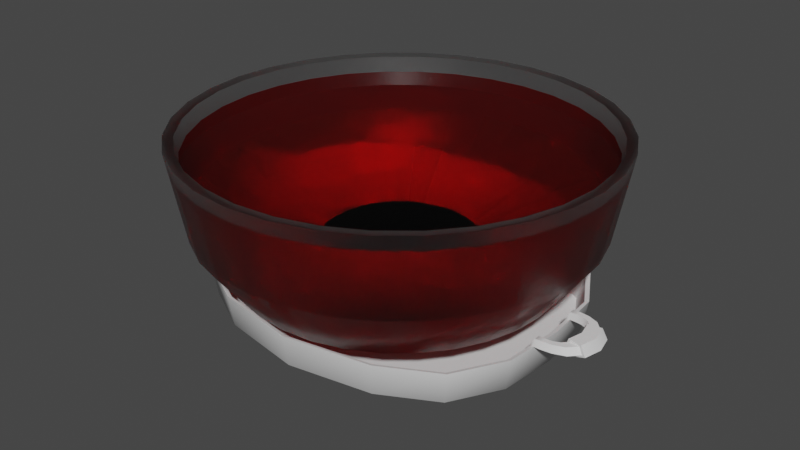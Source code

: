 # Source: miska.blend  (saved by Blender 2.82.7; exported with 4.5.12 LTS)
import bpy
from mathutils import Matrix  # noqa: F401  (used for matrix-valued properties, if any)

bpy.ops.wm.read_factory_settings(use_empty=True)
scene = bpy.context.scene
scene.name = 'Scene'

# ---- collections
col_collection = bpy.data.collections.new('Collection'); scene.collection.children.link(col_collection)

# ---- materials (node trees are filled in below, after node groups)
mat_material_001 = bpy.data.materials.new('Material.001')
mat_material_001.use_transparent_shadow = False
mat_material = bpy.data.materials.new('Material')
mat_material.use_transparent_shadow = False
mat_material.use_raytrace_refraction = True
mat_material.use_screen_refraction = True
mat_material.use_sss_translucency = True
mat_material.refraction_depth = 1.5
mat_material.thickness_mode = 'SLAB'
mat_material.use_thickness_from_shadow = True
mat_material_004 = bpy.data.materials.new('Material.004')
mat_material_004.use_transparent_shadow = False
mat_material_004.use_raytrace_refraction = True
mat_material_004.use_screen_refraction = True
mat_material_004.use_sss_translucency = True
mat_material_004.refraction_depth = 1.0
mat_material_004.thickness_mode = 'SLAB'
mat_material_004.use_thickness_from_shadow = True

# ---- node groups
ng_auto_smooth = bpy.data.node_groups.new('Auto Smooth', 'GeometryNodeTree')
_s = ng_auto_smooth.interface.new_socket(name='Geometry', in_out='OUTPUT', socket_type='NodeSocketGeometry')
_s = ng_auto_smooth.interface.new_socket(name='Geometry', in_out='INPUT', socket_type='NodeSocketGeometry')
_s = ng_auto_smooth.interface.new_socket(name='Angle', in_out='INPUT', socket_type='NodeSocketFloat')
_s.subtype = 'ANGLE'
_s.min_value = 0.0
_s.max_value = 3.142
ng_auto_smooth.is_modifier = True
_N = ng_auto_smooth.nodes; _L = ng_auto_smooth.links
n0 = _N.new('NodeGroupOutput'); n0.name = 'Group Output'; n0.location = (480, -100)
n1 = _N.new('NodeGroupInput'); n1.name = 'Group Input'; n1.location = (-420, -300)
n2 = _N.new('NodeGroupInput'); n2.name = 'Group Input.001'; n2.location = (-60, -100)
n3 = _N.new('GeometryNodeSetShadeSmooth'); n3.name = 'Set Shade Smooth'; n3.location = (120, -100)
n3.domain = 'EDGE'
n4 = _N.new('GeometryNodeSetShadeSmooth'); n4.name = 'Set Shade Smooth.001'; n4.location = (300, -100)
n5 = _N.new('GeometryNodeInputMeshEdgeAngle'); n5.name = 'Edge Angle'; n5.location = (-420, -220)
n6 = _N.new('GeometryNodeInputEdgeSmooth'); n6.name = 'Is Edge Smooth'; n6.location = (-60, -160)
n7 = _N.new('GeometryNodeInputShadeSmooth'); n7.name = 'Is Face Smooth'; n7.location = (-240, -340)
n8 = _N.new('FunctionNodeBooleanMath'); n8.name = 'Boolean Math'; n8.location = (-60, -220)
n9 = _N.new('FunctionNodeCompare'); n9.name = 'Compare'; n9.location = (-240, -180)
n9.operation = 'LESS_EQUAL'
_L.new(n5.outputs[0], n9.inputs[0])
_L.new(n4.outputs[0], n0.inputs[0])
_L.new(n1.outputs[1], n9.inputs[1])
_L.new(n9.outputs[0], n8.inputs[0])
_L.new(n7.outputs[0], n8.inputs[1])
_L.new(n2.outputs[0], n3.inputs[0])
_L.new(n6.outputs[0], n3.inputs[1])
_L.new(n3.outputs[0], n4.inputs[0])
_L.new(n8.outputs[0], n3.inputs[2])
n0.is_active_output = True

# ---- material node trees
mat_material_001.use_nodes = True; mat_material_001.node_tree.nodes.clear()
_N = mat_material_001.node_tree.nodes; _L = mat_material_001.node_tree.links
n0 = _N.new('ShaderNodeOutputMaterial'); n0.name = 'Material Output'; n0.location = (300, 300)
n1 = _N.new('ShaderNodeBsdfPrincipled'); n1.name = 'Principled BSDF'; n1.location = (10, 300)
n1.distribution = 'GGX'
n1.subsurface_method = 'BURLEY'
n1.inputs[3].default_value = 1.45
n1.inputs[27].default_value = (0.0, 0.0, 0.0, 1.0)
n1.inputs[28].default_value = 1.0
_L.new(n1.outputs[0], n0.inputs[0])
n0.is_active_output = True
mat_material.use_nodes = True; mat_material.node_tree.nodes.clear()
_N = mat_material.node_tree.nodes; _L = mat_material.node_tree.links
n0 = _N.new('ShaderNodeOutputMaterial'); n0.name = 'Material Output'; n0.location = (300, 300)
n1 = _N.new('ShaderNodeBsdfPrincipled'); n1.name = 'Principled BSDF'; n1.location = (10, 300)
n1.distribution = 'GGX'
n1.subsurface_method = 'BURLEY'
n1.inputs[2].default_value = 0.3532
n1.inputs[3].default_value = 1.45
n1.inputs[18].default_value = 1.0
n1.inputs[27].default_value = (0.0, 0.0, 0.0, 1.0)
n1.inputs[28].default_value = 1.0
_L.new(n1.outputs[0], n0.inputs[0])
n0.is_active_output = True
mat_material_004.use_nodes = True; mat_material_004.node_tree.nodes.clear()
_N = mat_material_004.node_tree.nodes; _L = mat_material_004.node_tree.links
n0 = _N.new('ShaderNodeOutputMaterial'); n0.name = 'Material Output'; n0.location = (300, 300)
n1 = _N.new('ShaderNodeBsdfPrincipled'); n1.name = 'Principled BSDF'; n1.location = (10, 300)
n1.distribution = 'GGX'
n1.subsurface_method = 'BURLEY'
n1.inputs[0].default_value = (0.8, 0.0003544, 0.0, 1.0)
n1.inputs[2].default_value = 0.0
n1.inputs[3].default_value = 1.15
n1.inputs[18].default_value = 1.0
n1.inputs[27].default_value = (0.0, 0.0, 0.0, 1.0)
n1.inputs[28].default_value = 1.0
_L.new(n1.outputs[0], n0.inputs[0])
n0.is_active_output = True

# ---- world
world_world = bpy.data.worlds.new('World'); scene.world = world_world
world_world.use_nodes = True; world_world.node_tree.nodes.clear()
_N = world_world.node_tree.nodes; _L = world_world.node_tree.links
n0 = _N.new('ShaderNodeOutputWorld'); n0.name = 'World Output'; n0.location = (300, 300)
n1 = _N.new('ShaderNodeBackground'); n1.name = 'Background'; n1.location = (10, 300)
n1.inputs[0].default_value = (0.05088, 0.05088, 0.05088, 1.0)
_L.new(n1.outputs[0], n0.inputs[0])
n0.is_active_output = True
world_world.color = (0.05088, 0.05088, 0.05088)
world_world.use_sun_shadow = False
world_world.sun_shadow_jitter_overblur = 0.0

# ---- meshes
me_plane_001 = bpy.data.meshes.new('Plane.001')
me_plane_001.from_pydata([(0.3027, -0.9043, 0.0), (0.4987, -0.7129, 0.0), (0.5989, -0.3938, 0.0), (0.3129, -0.9348, 0.02651), (0.5155, -0.7369, 0.02651), (0.6192, -0.4071, 0.02651), (0.4251, -1.27, 0.1056), (0.7003, -1.001, 0.1056), (0.8411, -0.5531, 0.1056), (0.4378, -1.308, 0.2666), (0.7212, -1.031, 0.2666), (0.8662, -0.5696, 0.2666), (0.4275, -1.277, 0.2604), (0.7043, -1.007, 0.2604), (0.8459, -0.5562, 0.2604), (0.4103, -1.226, 0.1125), (0.6759, -0.9663, 0.1125), (0.8119, -0.5339, 0.1125), (0.3251, -0.9714, 0.08918), (0.5357, -0.7658, 0.08918), (0.6434, -0.4231, 0.08918), (0.879, -0.3014, 0.2666), (0.879, -0.2825, 0.3024), (0.879, -0.2314, 0.3024), (0.8824, -0.2204, 0.2666), (0.8654, -0.2825, 0.2856), (0.8672, -0.2314, 0.2856), (0.8589, -0.2825, 0.2602), (0.861, -0.2314, 0.2602), (0.8653, -0.2945, 0.2626), (0.867, -0.2221, 0.2621), (0.9144, -0.3014, 0.2666), (0.9144, -0.2825, 0.3024), (0.9144, -0.2314, 0.3024), (0.9143, -0.2204, 0.2666), (0.8781, -0.261, 0.2513), (0.9143, -0.261, 0.2524), (0.9674, -0.2911, 0.2666), (0.9621, -0.273, 0.3024), (0.9475, -0.224, 0.3024), (0.9443, -0.2135, 0.2666), (0.9559, -0.2523, 0.2524), (1.029, -0.2497, 0.2666), (1.015, -0.2364, 0.3024), (0.9791, -0.2003, 0.3024), (0.9713, -0.1926, 0.2666), (1.0, -0.2212, 0.2524), (1.074, -0.1636, 0.2666), (1.056, -0.1584, 0.3024), (1.007, -0.1446, 0.3024), (0.9964, -0.1417, 0.2666), (1.035, -0.1526, 0.2524), (1.091, -0.1681, 0.2621), (1.065, -0.161, 0.3122), (0.9963, -0.1415, 0.3122), (0.9814, -0.1375, 0.2621), (1.036, -0.1528, 0.2421), (0.0, -1.0, 0.0), (-0.3027, -0.9043, 0.0), (-0.4987, -0.7129, 0.0), (-0.5989, -0.3938, 0.0), (0.0, -1.034, 0.02651), (-0.3129, -0.9348, 0.02651), (-0.5155, -0.7369, 0.02651), (-0.6192, -0.4071, 0.02651), (0.0, -1.404, 0.1056), (-0.4251, -1.27, 0.1056), (-0.7003, -1.001, 0.1056), (-0.8411, -0.5531, 0.1056), (0.0, -0.7232, 0.0), (0.0, -0.4856, 0.0), (0.0, -0.1935, 0.0), (0.0, -0.1935, 0.0), (0.0, -1.446, 0.2666), (-0.4378, -1.308, 0.2666), (-0.7212, -1.031, 0.2666), (-0.8662, -0.5696, 0.2666), (0.0, -1.412, 0.2604), (-0.4275, -1.277, 0.2604), (-0.7043, -1.007, 0.2604), (-0.8459, -0.5562, 0.2604), (0.0, -1.356, 0.1125), (-0.4103, -1.226, 0.1125), (-0.6759, -0.9663, 0.1125), (-0.8119, -0.5339, 0.1125), (0.0, -1.074, 0.08918), (-0.3251, -0.9714, 0.08918), (-0.5357, -0.7658, 0.08918), (-0.6434, -0.4231, 0.08918), (0.0, -0.7247, 0.08918), (0.0, -0.4852, 0.08918), (0.0, -0.195, 0.08918), (-0.879, -0.3014, 0.2666), (-0.879, -0.2825, 0.3024), (-0.879, -0.2314, 0.3024), (-0.8824, -0.2204, 0.2666), (-0.8654, -0.2825, 0.2856), (-0.8672, -0.2314, 0.2856), (-0.8589, -0.2825, 0.2602), (-0.861, -0.2314, 0.2602), (-0.8653, -0.2945, 0.2626), (-0.867, -0.2221, 0.2621), (-0.9144, -0.3014, 0.2666), (-0.9144, -0.2825, 0.3024), (-0.9144, -0.2314, 0.3024), (-0.9143, -0.2204, 0.2666), (-0.8781, -0.261, 0.2513), (-0.9143, -0.261, 0.2524), (-0.9674, -0.2911, 0.2666), (-0.9621, -0.273, 0.3024), (-0.9475, -0.224, 0.3024), (-0.9443, -0.2135, 0.2666), (-0.9559, -0.2523, 0.2524), (-1.029, -0.2497, 0.2666), (-1.015, -0.2364, 0.3024), (-0.9791, -0.2003, 0.3024), (-0.9713, -0.1926, 0.2666), (-1.0, -0.2212, 0.2524), (-1.074, -0.1636, 0.2666), (-1.056, -0.1584, 0.3024), (-1.007, -0.1446, 0.3024), (-0.9964, -0.1417, 0.2666), (-1.035, -0.1526, 0.2524), (-1.091, -0.1681, 0.2621), (-1.065, -0.161, 0.3122), (-0.9963, -0.1415, 0.3122), (-0.9814, -0.1375, 0.2621), (-1.036, -0.1528, 0.2421), (0.3027, 0.9043, 0.0), (0.4987, 0.7129, 0.0), (0.5989, 0.3938, 0.0), (0.6172, 0.0, 0.0), (0.3129, 0.9348, 0.02651), (0.5155, 0.7369, 0.02651), (0.6192, 0.4071, 0.02651), (0.638, 0.0, 0.02651), (0.4251, 1.27, 0.1056), (0.7003, 1.001, 0.1056), (0.8411, 0.5531, 0.1056), (0.8667, 0.0, 0.1056), (0.4378, 1.308, 0.2666), (0.7212, 1.031, 0.2666), (0.8662, 0.5696, 0.2666), (0.8926, 0.0, 0.2666), (0.4275, 1.277, 0.2604), (0.7043, 1.007, 0.2604), (0.8459, 0.5562, 0.2604), (0.8717, 0.0, 0.2604), (0.4103, 1.226, 0.1125), (0.6759, 0.9663, 0.1125), (0.8119, 0.5339, 0.1125), (0.8366, 0.0, 0.1125), (0.3251, 0.9714, 0.08918), (0.5357, 0.7658, 0.08918), (0.6434, 0.4231, 0.08918), (0.663, 0.0, 0.08918), (0.879, 0.3014, 0.2666), (0.879, 0.2825, 0.3024), (0.879, 0.2314, 0.3024), (0.8824, 0.2204, 0.2666), (0.8654, 0.2825, 0.2856), (0.8672, 0.2314, 0.2856), (0.8589, 0.2825, 0.2602), (0.861, 0.2314, 0.2602), (0.8653, 0.2945, 0.2626), (0.867, 0.2221, 0.2621), (0.9144, 0.3014, 0.2666), (0.9144, 0.2825, 0.3024), (0.9144, 0.2314, 0.3024), (0.9143, 0.2204, 0.2666), (0.8781, 0.261, 0.2513), (0.9143, 0.261, 0.2524), (0.9674, 0.2911, 0.2666), (0.9621, 0.273, 0.3024), (0.9475, 0.224, 0.3024), (0.9443, 0.2135, 0.2666), (0.9559, 0.2523, 0.2524), (1.029, 0.2497, 0.2666), (1.015, 0.2364, 0.3024), (0.9791, 0.2003, 0.3024), (0.9713, 0.1926, 0.2666), (1.0, 0.2212, 0.2524), (1.074, 0.1636, 0.2666), (1.056, 0.1584, 0.3024), (1.007, 0.1446, 0.3024), (0.9964, 0.1417, 0.2666), (1.035, 0.1526, 0.2524), (1.091, 0.1681, 0.2621), (1.065, 0.161, 0.3122), (0.9963, 0.1415, 0.3122), (0.9814, 0.1375, 0.2621), (1.036, 0.1528, 0.2421), (1.113, 0.0, 0.2621), (1.086, 0.0, 0.3122), (1.015, 0.0, 0.3122), (0.9995, 0.0, 0.2621), (1.056, 0.0, 0.2421), (0.0, 1.0, 0.0), (-0.3027, 0.9043, 0.0), (-0.4987, 0.7129, 0.0), (-0.5989, 0.3938, 0.0), (-0.6172, 0.0, 0.0), (0.0, 1.034, 0.02651), (-0.3129, 0.9348, 0.02651), (-0.5155, 0.7369, 0.02651), (-0.6192, 0.4071, 0.02651), (-0.638, 0.0, 0.02651), (0.0, 1.404, 0.1056), (-0.4251, 1.27, 0.1056), (-0.7003, 1.001, 0.1056), (-0.8411, 0.5531, 0.1056), (-0.8667, 0.0, 0.1056), (0.0, 0.7232, 0.0), (0.0, 0.4856, 0.0), (0.0, 0.1935, 0.0), (0.0, 0.1935, 0.0), (0.0, 0.0, 0.0), (0.0, 1.446, 0.2666), (-0.4378, 1.308, 0.2666), (-0.7212, 1.031, 0.2666), (-0.8662, 0.5696, 0.2666), (-0.8926, 0.0, 0.2666), (0.0, 1.412, 0.2604), (-0.4275, 1.277, 0.2604), (-0.7043, 1.007, 0.2604), (-0.8459, 0.5562, 0.2604), (-0.8717, 0.0, 0.2604), (0.0, 1.356, 0.1125), (-0.4103, 1.226, 0.1125), (-0.6759, 0.9663, 0.1125), (-0.8119, 0.5339, 0.1125), (-0.8366, 0.0, 0.1125), (0.0, 1.074, 0.08918), (-0.3251, 0.9714, 0.08918), (-0.5357, 0.7658, 0.08918), (-0.6434, 0.4231, 0.08918), (-0.663, 0.0, 0.08918), (0.0, 0.7247, 0.08918), (0.0, 0.4852, 0.08918), (0.0, 0.195, 0.08918), (0.0, 0.0, 0.08918), (-0.879, 0.3014, 0.2666), (-0.879, 0.2825, 0.3024), (-0.879, 0.2314, 0.3024), (-0.8824, 0.2204, 0.2666), (-0.8654, 0.2825, 0.2856), (-0.8672, 0.2314, 0.2856), (-0.8589, 0.2825, 0.2602), (-0.861, 0.2314, 0.2602), (-0.8653, 0.2945, 0.2626), (-0.867, 0.2221, 0.2621), (-0.9144, 0.3014, 0.2666), (-0.9144, 0.2825, 0.3024), (-0.9144, 0.2314, 0.3024), (-0.9143, 0.2204, 0.2666), (-0.8781, 0.261, 0.2513), (-0.9143, 0.261, 0.2524), (-0.9674, 0.2911, 0.2666), (-0.9621, 0.273, 0.3024), (-0.9475, 0.224, 0.3024), (-0.9443, 0.2135, 0.2666), (-0.9559, 0.2523, 0.2524), (-1.029, 0.2497, 0.2666), (-1.015, 0.2364, 0.3024), (-0.9791, 0.2003, 0.3024), (-0.9713, 0.1926, 0.2666), (-1.0, 0.2212, 0.2524), (-1.074, 0.1636, 0.2666), (-1.056, 0.1584, 0.3024), (-1.007, 0.1446, 0.3024), (-0.9964, 0.1417, 0.2666), (-1.035, 0.1526, 0.2524), (-1.091, 0.1681, 0.2621), (-1.065, 0.161, 0.3122), (-0.9963, 0.1415, 0.3122), (-0.9814, 0.1375, 0.2621), (-1.036, 0.1528, 0.2421), (-1.113, 0.0, 0.2621), (-1.086, 0.0, 0.3122), (-1.015, 0.0, 0.3122), (-0.9995, 0.0, 0.2621), (-1.056, 0.0, 0.2421)], [(70, 71), (213, 214)], [(2, 131, 135, 5), (0, 1, 4, 3), (1, 2, 5, 4), (57, 0, 3, 61), (4, 5, 8, 7), (61, 3, 6, 65), (5, 135, 139, 8), (3, 4, 7, 6), (131, 2, 72, 216), (1, 0, 69, 70), (1, 70, 72, 2), (6, 7, 10, 9), (7, 8, 11, 10), (65, 6, 9, 73), (8, 139, 143, 11), (11, 143, 147, 14), (9, 10, 13, 12), (10, 11, 14, 13), (73, 9, 12, 77), (14, 147, 151, 17), (12, 13, 16, 15), (13, 14, 17, 16), (77, 12, 15, 81), (17, 151, 155, 20), (15, 16, 19, 18), (16, 17, 20, 19), (81, 15, 18, 85), (155, 240, 91, 20), (20, 91, 90, 19), (19, 90, 89, 18), (22, 23, 26, 25), (25, 26, 28, 27), (24, 30, 26, 23), (28, 26, 30), (25, 27, 29), (21, 22, 25, 29), (24, 23, 33, 34), (23, 22, 32, 33), (22, 21, 31, 32), (31, 21, 35, 36), (34, 36, 35, 24), (36, 34, 40, 41), (32, 31, 37, 38), (33, 32, 38, 39), (31, 36, 41, 37), (34, 33, 39, 40), (41, 40, 45, 46), (40, 39, 44, 45), (38, 37, 42, 43), (37, 41, 46, 42), (39, 38, 43, 44), (43, 42, 47, 48), (42, 46, 51, 47), (44, 43, 48, 49), (46, 45, 50, 51), (45, 44, 49, 50), (49, 48, 53, 54), (51, 50, 55, 56), (50, 49, 54, 55), (48, 47, 52, 53), (47, 51, 56, 52), (55, 54, 194, 195), (53, 52, 192, 193), (52, 56, 196, 192), (54, 53, 193, 194), (56, 55, 195, 196), (60, 64, 206, 201), (58, 62, 63, 59), (59, 63, 64, 60), (57, 61, 62, 58), (63, 67, 68, 64), (61, 65, 66, 62), (64, 68, 211, 206), (62, 66, 67, 63), (201, 216, 72, 60), (59, 70, 69, 58), (59, 60, 72, 70), (66, 74, 75, 67), (67, 75, 76, 68), (65, 73, 74, 66), (68, 76, 221, 211), (76, 80, 226, 221), (74, 78, 79, 75), (75, 79, 80, 76), (73, 77, 78, 74), (80, 84, 231, 226), (78, 82, 83, 79), (79, 83, 84, 80), (77, 81, 82, 78), (84, 88, 236, 231), (82, 86, 87, 83), (83, 87, 88, 84), (81, 85, 86, 82), (236, 88, 91, 240), (88, 87, 90, 91), (87, 86, 89, 90), (93, 96, 97, 94), (96, 98, 99, 97), (95, 94, 97, 101), (99, 101, 97), (96, 100, 98), (92, 100, 96, 93), (95, 105, 104, 94), (94, 104, 103, 93), (93, 103, 102, 92), (102, 107, 106, 92), (105, 95, 106, 107), (107, 112, 111, 105), (103, 109, 108, 102), (104, 110, 109, 103), (102, 108, 112, 107), (105, 111, 110, 104), (112, 117, 116, 111), (111, 116, 115, 110), (109, 114, 113, 108), (108, 113, 117, 112), (110, 115, 114, 109), (114, 119, 118, 113), (113, 118, 122, 117), (115, 120, 119, 114), (117, 122, 121, 116), (116, 121, 120, 115), (120, 125, 124, 119), (122, 127, 126, 121), (121, 126, 125, 120), (119, 124, 123, 118), (118, 123, 127, 122), (126, 280, 279, 125), (124, 278, 277, 123), (123, 277, 281, 127), (125, 279, 278, 124), (127, 281, 280, 126), (18, 89, 86, 85), (0, 57, 58, 69), (130, 134, 135, 131), (128, 132, 133, 129), (129, 133, 134, 130), (197, 202, 132, 128), (133, 137, 138, 134), (202, 207, 136, 132), (134, 138, 139, 135), (132, 136, 137, 133), (131, 216, 215, 130), (129, 213, 212, 128), (129, 130, 215, 213), (136, 140, 141, 137), (137, 141, 142, 138), (207, 217, 140, 136), (138, 142, 143, 139), (142, 146, 147, 143), (140, 144, 145, 141), (141, 145, 146, 142), (217, 222, 144, 140), (146, 150, 151, 147), (144, 148, 149, 145), (145, 149, 150, 146), (222, 227, 148, 144), (150, 154, 155, 151), (148, 152, 153, 149), (149, 153, 154, 150), (227, 232, 152, 148), (155, 154, 239, 240), (154, 153, 238, 239), (153, 152, 237, 238), (157, 160, 161, 158), (160, 162, 163, 161), (159, 158, 161, 165), (163, 165, 161), (160, 164, 162), (156, 164, 160, 157), (159, 169, 168, 158), (158, 168, 167, 157), (157, 167, 166, 156), (166, 171, 170, 156), (169, 159, 170, 171), (171, 176, 175, 169), (167, 173, 172, 166), (168, 174, 173, 167), (166, 172, 176, 171), (169, 175, 174, 168), (176, 181, 180, 175), (175, 180, 179, 174), (173, 178, 177, 172), (172, 177, 181, 176), (174, 179, 178, 173), (178, 183, 182, 177), (177, 182, 186, 181), (179, 184, 183, 178), (181, 186, 185, 180), (180, 185, 184, 179), (184, 189, 188, 183), (186, 191, 190, 185), (185, 190, 189, 184), (183, 188, 187, 182), (182, 187, 191, 186), (190, 195, 194, 189), (188, 193, 192, 187), (187, 192, 196, 191), (189, 194, 193, 188), (191, 196, 195, 190), (200, 201, 206, 205), (198, 199, 204, 203), (199, 200, 205, 204), (197, 198, 203, 202), (204, 205, 210, 209), (202, 203, 208, 207), (205, 206, 211, 210), (203, 204, 209, 208), (201, 200, 215, 216), (199, 198, 212, 213), (199, 213, 215, 200), (208, 209, 219, 218), (209, 210, 220, 219), (207, 208, 218, 217), (210, 211, 221, 220), (220, 221, 226, 225), (218, 219, 224, 223), (219, 220, 225, 224), (217, 218, 223, 222), (225, 226, 231, 230), (223, 224, 229, 228), (224, 225, 230, 229), (222, 223, 228, 227), (230, 231, 236, 235), (228, 229, 234, 233), (229, 230, 235, 234), (227, 228, 233, 232), (236, 240, 239, 235), (235, 239, 238, 234), (234, 238, 237, 233), (242, 243, 246, 245), (245, 246, 248, 247), (244, 250, 246, 243), (248, 246, 250), (245, 247, 249), (241, 242, 245, 249), (244, 243, 253, 254), (243, 242, 252, 253), (242, 241, 251, 252), (251, 241, 255, 256), (254, 256, 255, 244), (256, 254, 260, 261), (252, 251, 257, 258), (253, 252, 258, 259), (251, 256, 261, 257), (254, 253, 259, 260), (261, 260, 265, 266), (260, 259, 264, 265), (258, 257, 262, 263), (257, 261, 266, 262), (259, 258, 263, 264), (263, 262, 267, 268), (262, 266, 271, 267), (264, 263, 268, 269), (266, 265, 270, 271), (265, 264, 269, 270), (269, 268, 273, 274), (271, 270, 275, 276), (270, 269, 274, 275), (268, 267, 272, 273), (267, 271, 276, 272), (275, 274, 279, 280), (273, 272, 277, 278), (272, 276, 281, 277), (274, 273, 278, 279), (276, 275, 280, 281), (152, 232, 233, 237), (128, 212, 198, 197)])
me_plane_001.polygons.foreach_set('use_smooth', [True] * 268)
_k = set([(0, 1), (0, 57), (1, 2), (2, 131), (3, 4), (3, 61), (4, 5), (5, 135), (9, 10), (9, 73), (10, 11), (11, 143), (12, 13), (12, 77), (13, 14), (14, 147), (15, 16), (15, 81), (16, 17), (17, 151), (21, 29), (21, 31), (21, 35), (22, 25), (22, 32), (23, 26), (23, 33), (24, 30), (24, 34), (24, 35), (25, 27), (26, 28), (27, 28), (27, 29), (28, 30), (31, 37), (32, 38), (33, 39), (34, 40), (35, 36), (36, 41), (37, 42), (38, 43), (39, 44), (40, 45), (41, 46), (42, 47), (43, 48), (44, 49), (45, 50), (46, 51), (47, 48), (47, 51), (47, 52), (48, 49), (48, 53), (49, 50), (49, 54), (50, 51), (50, 55), (51, 56), (52, 53), (52, 56), (52, 192), (53, 54), (53, 193), (54, 55), (54, 194), (55, 56), (55, 195), (56, 196), (57, 58), (58, 59), (59, 60), (60, 201), (61, 62), (62, 63), (63, 64), (64, 206), (73, 74), (74, 75), (75, 76), (76, 221), (77, 78), (78, 79), (79, 80), (80, 226), (81, 82), (82, 83), (83, 84), (84, 231), (92, 100), (92, 102), (92, 106), (93, 96), (93, 103), (94, 97), (94, 104), (95, 101), (95, 105), (95, 106), (96, 98), (97, 99), (98, 99), (98, 100), (99, 101), (102, 108), (103, 109), (104, 110), (105, 111), (106, 107), (107, 112), (108, 113), (109, 114), (110, 115), (111, 116), (112, 117), (113, 118), (114, 119), (115, 120), (116, 121), (117, 122), (118, 119), (118, 122), (118, 123), (119, 120), (119, 124), (120, 121), (120, 125), (121, 122), (121, 126), (122, 127), (123, 124), (123, 127), (123, 277), (124, 125), (124, 278), (125, 126), (125, 279), (126, 127), (126, 280), (127, 281), (128, 129), (128, 197), (129, 130), (130, 131), (132, 133), (132, 202), (133, 134), (134, 135), (140, 141), (140, 217), (141, 142), (142, 143), (144, 145), (144, 222), (145, 146), (146, 147), (148, 149), (148, 227), (149, 150), (150, 151), (156, 164), (156, 166), (156, 170), (157, 160), (157, 167), (158, 161), (158, 168), (159, 165), (159, 169), (159, 170), (160, 162), (161, 163), (162, 163), (162, 164), (163, 165), (166, 172), (167, 173), (168, 174), (169, 175), (170, 171), (171, 176), (172, 177), (173, 178), (174, 179), (175, 180), (176, 181), (177, 182), (178, 183), (179, 184), (180, 185), (181, 186), (182, 183), (182, 186), (182, 187), (183, 184), (183, 188), (184, 185), (184, 189), (185, 186), (185, 190), (186, 191), (187, 188), (187, 191), (187, 192), (188, 189), (188, 193), (189, 190), (189, 194), (190, 191), (190, 195), (191, 196), (197, 198), (198, 199), (199, 200), (200, 201), (202, 203), (203, 204), (204, 205), (205, 206), (217, 218), (218, 219), (219, 220), (220, 221), (222, 223), (223, 224), (224, 225), (225, 226), (227, 228), (228, 229), (229, 230), (230, 231), (241, 249), (241, 251), (241, 255), (242, 245), (242, 252), (243, 246), (243, 253), (244, 250), (244, 254), (244, 255), (245, 247), (246, 248), (247, 248), (247, 249), (248, 250), (251, 257), (252, 258), (253, 259), (254, 260), (255, 256), (256, 261), (257, 262), (258, 263), (259, 264), (260, 265), (261, 266), (262, 267), (263, 268), (264, 269), (265, 270), (266, 271), (267, 268), (267, 271), (267, 272), (268, 269), (268, 273), (269, 270), (269, 274), (270, 271), (270, 275), (271, 276), (272, 273), (272, 276), (272, 277), (273, 274), (273, 278), (274, 275), (274, 279), (275, 276), (275, 280), (276, 281)])
me_plane_001.attributes.new('sharp_edge', 'BOOLEAN', 'EDGE').data.foreach_set('value', [ (min(e.vertices), max(e.vertices)) in _k for e in me_plane_001.edges])
_uv = me_plane_001.uv_layers.new(name='UVMap')
_uv.uv.foreach_set('vector', [0.6193, 0.6922, 0.6096, 0.7735, 0.6025, 0.7731, 0.6127, 0.6885, 0.6859, 0.5904, 0.6442, 0.6282, 0.639, 0.6217, 0.6829, 0.5821, 0.6442, 0.6282, 0.6193, 0.6922, 0.6127, 0.6885, 0.639, 0.6217, 0.7503, 0.5718, 0.6859, 0.5904, 0.6829, 0.5821, 0.7499, 0.5626, 0.1305, 0.2689, 0.1559, 0.3321, 0.09961, 0.3383, 0.07265, 0.253, 0.1621, 0.1614, 0.1333, 0.2153, 0.07575, 0.1847, 0.1074, 0.1041, 0.1559, 0.3321, 0.2072, 0.3979, 0.1682, 0.4347, 0.09961, 0.3383, 0.1333, 0.2153, 0.1305, 0.2689, 0.07265, 0.253, 0.07575, 0.1847, 0.6096, 0.7735, 0.6193, 0.6922, 0.7401, 0.7411, 0.7377, 0.7812, 0.6442, 0.6282, 0.6859, 0.5904, 0.7467, 0.6309, 0.7437, 0.6805, 0.6442, 0.6282, 0.7437, 0.6805, 0.7401, 0.7411, 0.6193, 0.6922, 0.07575, 0.1847, 0.07265, 0.253, 0.04045, 0.253, 0.04392, 0.1751, 0.07265, 0.253, 0.09961, 0.3383, 0.06574, 0.3513, 0.04045, 0.253, 0.1074, 0.1041, 0.07575, 0.1847, 0.04392, 0.1751, 0.07656, 0.0718, 0.09961, 0.3383, 0.1682, 0.4347, 0.1394, 0.4619, 0.06574, 0.3513, 0.06574, 0.3513, 0.1394, 0.4619, 0.1357, 0.4654, 0.06201, 0.3554, 0.04392, 0.1751, 0.04045, 0.253, 0.0353, 0.2564, 0.03673, 0.1756, 0.04045, 0.253, 0.06574, 0.3513, 0.06201, 0.3554, 0.0353, 0.2564, 0.07656, 0.0718, 0.04392, 0.1751, 0.03673, 0.1756, 0.06729, 0.0719, 0.06201, 0.3554, 0.1357, 0.4654, 0.1082, 0.4913, 0.02986, 0.3745, 0.03673, 0.1756, 0.0353, 0.2564, 0.0003881, 0.2649, 0.0001605, 0.1727, 0.0353, 0.2564, 0.06201, 0.3554, 0.02986, 0.3745, 0.0003881, 0.2649, 0.06729, 0.0719, 0.03673, 0.1756, 0.0001605, 0.1727, 0.02817, 0.06548, 0.9395, 0.1626, 0.9499, 0.2731, 0.9136, 0.2748, 0.9054, 0.1873, 0.8494, 0.02306, 0.907, 0.0743, 0.8797, 0.1174, 0.8341, 0.07682, 0.907, 0.0743, 0.9395, 0.1626, 0.9054, 0.1873, 0.8797, 0.1174, 0.763, 0.0001605, 0.8494, 0.02306, 0.8341, 0.07682, 0.7658, 0.05867, 0.9136, 0.2748, 0.7762, 0.2812, 0.7743, 0.2408, 0.9054, 0.1873, 0.9054, 0.1873, 0.7743, 0.2408, 0.7715, 0.1807, 0.8797, 0.1174, 0.8797, 0.1174, 0.7715, 0.1807, 0.7692, 0.1311, 0.8341, 0.07682, 0.1065, 0.6267, 0.09915, 0.6269, 0.09841, 0.6234, 0.1072, 0.6232, 0.1072, 0.6232, 0.09841, 0.6234, 0.09649, 0.6175, 0.1089, 0.6178, 0.09198, 0.6236, 0.09397, 0.6194, 0.09841, 0.6234, 0.09915, 0.6269, 0.09649, 0.6175, 0.09841, 0.6234, 0.09397, 0.6194, 0.1072, 0.6232, 0.1089, 0.6178, 0.1118, 0.6198, 0.114, 0.6234, 0.1065, 0.6267, 0.1072, 0.6232, 0.1118, 0.6198, 0.09198, 0.6236, 0.09915, 0.6269, 0.09817, 0.6332, 0.09007, 0.6316, 0.09915, 0.6269, 0.1065, 0.6267, 0.1075, 0.6321, 0.09817, 0.6332, 0.1065, 0.6267, 0.114, 0.6234, 0.1142, 0.6312, 0.1075, 0.6321, 0.1142, 0.6312, 0.114, 0.6234, 0.1246, 0.6246, 0.1228, 0.6328, 0.1321, 0.6364, 0.1228, 0.6328, 0.1246, 0.6246, 0.1347, 0.6288, 0.1228, 0.6328, 0.1321, 0.6364, 0.1302, 0.6437, 0.1211, 0.6414, 0.1075, 0.6321, 0.1142, 0.6312, 0.1138, 0.6399, 0.1074, 0.6401, 0.09817, 0.6332, 0.1075, 0.6321, 0.1074, 0.6401, 0.09752, 0.6401, 0.1142, 0.6312, 0.1228, 0.6328, 0.1211, 0.6414, 0.1138, 0.6399, 0.09007, 0.6316, 0.09817, 0.6332, 0.09752, 0.6401, 0.08926, 0.6389, 0.1211, 0.6414, 0.1302, 0.6437, 0.1295, 0.6517, 0.1202, 0.6516, 0.08926, 0.6389, 0.09752, 0.6401, 0.09598, 0.6488, 0.08782, 0.6465, 0.1074, 0.6401, 0.1138, 0.6399, 0.1129, 0.651, 0.1062, 0.6507, 0.1138, 0.6399, 0.1211, 0.6414, 0.1202, 0.6516, 0.1129, 0.651, 0.09752, 0.6401, 0.1074, 0.6401, 0.1062, 0.6507, 0.09598, 0.6488, 0.1062, 0.6507, 0.1129, 0.651, 0.1118, 0.6713, 0.1028, 0.6696, 0.1129, 0.651, 0.1202, 0.6516, 0.1219, 0.6684, 0.1118, 0.6713, 0.09598, 0.6488, 0.1062, 0.6507, 0.1028, 0.6696, 0.0908, 0.6647, 0.1202, 0.6516, 0.1295, 0.6517, 0.1317, 0.6651, 0.1219, 0.6684, 0.08782, 0.6465, 0.09598, 0.6488, 0.0908, 0.6647, 0.08258, 0.6579, 0.0908, 0.6647, 0.1028, 0.6696, 0.1029, 0.6716, 0.08851, 0.6671, 0.1219, 0.6684, 0.1317, 0.6651, 0.1359, 0.6666, 0.1224, 0.6703, 0.08258, 0.6579, 0.0908, 0.6647, 0.08851, 0.6671, 0.07769, 0.6597, 0.1028, 0.6696, 0.1118, 0.6713, 0.1113, 0.6743, 0.1029, 0.6716, 0.1118, 0.6713, 0.1219, 0.6684, 0.1224, 0.6703, 0.1113, 0.6743, 0.07769, 0.6597, 0.08851, 0.6671, 0.08108, 0.6972, 0.0682, 0.6958, 0.1029, 0.6716, 0.1113, 0.6743, 0.1095, 0.7002, 0.09792, 0.699, 0.1113, 0.6743, 0.1224, 0.6703, 0.1221, 0.7016, 0.1095, 0.7002, 0.08851, 0.6671, 0.1029, 0.6716, 0.09792, 0.699, 0.08108, 0.6972, 0.1224, 0.6703, 0.1359, 0.6666, 0.1359, 0.7031, 0.1221, 0.7016, 0.8659, 0.7071, 0.8729, 0.7042, 0.8729, 0.7894, 0.8657, 0.789, 0.812, 0.598, 0.816, 0.5901, 0.8548, 0.6347, 0.8488, 0.6405, 0.8488, 0.6405, 0.8548, 0.6347, 0.8729, 0.7042, 0.8659, 0.7071, 0.7503, 0.5718, 0.7518, 0.5628, 0.816, 0.5901, 0.812, 0.598, 0.27, 0.1348, 0.2575, 0.07662, 0.3412, 0.1085, 0.3318, 0.1649, 0.1621, 0.1614, 0.1074, 0.1041, 0.1892, 0.07625, 0.2169, 0.1347, 0.3318, 0.1649, 0.3412, 0.1085, 0.4337, 0.1827, 0.3946, 0.2196, 0.2169, 0.1347, 0.1892, 0.07625, 0.2575, 0.07662, 0.27, 0.1348, 0.8657, 0.789, 0.7377, 0.7812, 0.7401, 0.7411, 0.8659, 0.7071, 0.8488, 0.6405, 0.7437, 0.6805, 0.7467, 0.6309, 0.812, 0.598, 0.8488, 0.6405, 0.8659, 0.7071, 0.7401, 0.7411, 0.7437, 0.6805, 0.1892, 0.07625, 0.1812, 0.04402, 0.2592, 0.04449, 0.2575, 0.07662, 0.2575, 0.07662, 0.2592, 0.04449, 0.3561, 0.07528, 0.3412, 0.1085, 0.1074, 0.1041, 0.07656, 0.0718, 0.1812, 0.04402, 0.1892, 0.07625, 0.3412, 0.1085, 0.3561, 0.07528, 0.4627, 0.1553, 0.4337, 0.1827, 0.3561, 0.07528, 0.3605, 0.07178, 0.4664, 0.1518, 0.4627, 0.1553, 0.1812, 0.04402, 0.182, 0.03686, 0.2628, 0.03952, 0.2592, 0.04449, 0.2592, 0.04449, 0.2628, 0.03952, 0.3605, 0.07178, 0.3561, 0.07528, 0.07656, 0.0718, 0.0771, 0.06254, 0.182, 0.03686, 0.1812, 0.04402, 0.3605, 0.07178, 0.3814, 0.04063, 0.494, 0.1258, 0.4664, 0.1518, 0.182, 0.03686, 0.1809, 0.0001605, 0.2732, 0.005027, 0.2628, 0.03952, 0.2628, 0.03952, 0.2732, 0.005027, 0.3814, 0.04063, 0.3605, 0.07178, 0.0771, 0.06254, 0.0725, 0.02316, 0.1809, 0.0001605, 0.182, 0.03686, 0.6025, 0.1784, 0.6388, 0.1998, 0.6388, 0.2877, 0.6025, 0.2894, 0.6792, 0.03104, 0.6994, 0.08313, 0.6578, 0.1278, 0.6266, 0.08743, 0.6266, 0.08743, 0.6578, 0.1278, 0.6388, 0.1998, 0.6025, 0.1784, 0.763, 0.0001605, 0.7658, 0.05867, 0.6994, 0.08313, 0.6792, 0.03104, 0.6388, 0.2877, 0.6388, 0.1998, 0.7743, 0.2408, 0.7762, 0.2812, 0.6388, 0.1998, 0.6578, 0.1278, 0.7715, 0.1807, 0.7743, 0.2408, 0.6578, 0.1278, 0.6994, 0.08313, 0.7692, 0.1311, 0.7715, 0.1807, 0.03845, 0.7715, 0.03915, 0.775, 0.03037, 0.7747, 0.03112, 0.7713, 0.03915, 0.775, 0.04085, 0.7804, 0.02846, 0.7807, 0.03037, 0.7747, 0.02395, 0.7746, 0.03112, 0.7713, 0.03037, 0.7747, 0.02593, 0.7788, 0.02846, 0.7807, 0.02593, 0.7788, 0.03037, 0.7747, 0.03915, 0.775, 0.04376, 0.7784, 0.04085, 0.7804, 0.04595, 0.7748, 0.04376, 0.7784, 0.03915, 0.775, 0.03845, 0.7715, 0.02395, 0.7746, 0.02204, 0.7666, 0.03014, 0.765, 0.03112, 0.7713, 0.03112, 0.7713, 0.03014, 0.765, 0.03943, 0.7661, 0.03845, 0.7715, 0.03845, 0.7715, 0.03943, 0.7661, 0.0462, 0.767, 0.04595, 0.7748, 0.0462, 0.767, 0.05473, 0.7654, 0.05656, 0.7736, 0.04595, 0.7748, 0.06409, 0.7618, 0.06665, 0.7693, 0.05656, 0.7736, 0.05473, 0.7654, 0.05473, 0.7654, 0.05307, 0.7568, 0.06216, 0.7545, 0.06409, 0.7618, 0.03943, 0.7661, 0.03933, 0.7581, 0.04575, 0.7583, 0.0462, 0.767, 0.03014, 0.765, 0.02949, 0.7581, 0.03933, 0.7581, 0.03943, 0.7661, 0.0462, 0.767, 0.04575, 0.7583, 0.05307, 0.7568, 0.05473, 0.7654, 0.02204, 0.7666, 0.02122, 0.7593, 0.02949, 0.7581, 0.03014, 0.765, 0.05307, 0.7568, 0.05219, 0.7466, 0.06147, 0.7465, 0.06216, 0.7545, 0.02122, 0.7593, 0.01979, 0.7517, 0.02795, 0.7494, 0.02949, 0.7581, 0.03933, 0.7581, 0.03819, 0.7475, 0.04484, 0.7472, 0.04575, 0.7583, 0.04575, 0.7583, 0.04484, 0.7472, 0.05219, 0.7466, 0.05307, 0.7568, 0.02949, 0.7581, 0.02795, 0.7494, 0.03819, 0.7475, 0.03933, 0.7581, 0.03819, 0.7475, 0.03472, 0.7286, 0.0438, 0.7269, 0.04484, 0.7472, 0.04484, 0.7472, 0.0438, 0.7269, 0.05388, 0.7298, 0.05219, 0.7466, 0.02795, 0.7494, 0.02276, 0.7334, 0.03472, 0.7286, 0.03819, 0.7475, 0.05219, 0.7466, 0.05388, 0.7298, 0.06366, 0.7331, 0.06147, 0.7465, 0.01979, 0.7517, 0.01454, 0.7403, 0.02276, 0.7334, 0.02795, 0.7494, 0.02276, 0.7334, 0.02047, 0.731, 0.03482, 0.7266, 0.03472, 0.7286, 0.05388, 0.7298, 0.05432, 0.7279, 0.06787, 0.7316, 0.06366, 0.7331, 0.01454, 0.7403, 0.009653, 0.7385, 0.02047, 0.731, 0.02276, 0.7334, 0.03472, 0.7286, 0.03482, 0.7266, 0.04322, 0.7239, 0.0438, 0.7269, 0.0438, 0.7269, 0.04322, 0.7239, 0.05432, 0.7279, 0.05388, 0.7298, 0.009653, 0.7385, 0.0001605, 0.7024, 0.01305, 0.701, 0.02047, 0.731, 0.03482, 0.7266, 0.02989, 0.6992, 0.04147, 0.698, 0.04322, 0.7239, 0.04322, 0.7239, 0.04147, 0.698, 0.05406, 0.6966, 0.05432, 0.7279, 0.02047, 0.731, 0.01305, 0.701, 0.02989, 0.6992, 0.03482, 0.7266, 0.05432, 0.7279, 0.05406, 0.6966, 0.06787, 0.6951, 0.06787, 0.7316, 0.8341, 0.07682, 0.7692, 0.1311, 0.6994, 0.08313, 0.7658, 0.05867, 0.6859, 0.5904, 0.7503, 0.5718, 0.812, 0.598, 0.7467, 0.6309, 0.6095, 0.8554, 0.6025, 0.8583, 0.6025, 0.7731, 0.6096, 0.7735, 0.6633, 0.9645, 0.6594, 0.9724, 0.6205, 0.9278, 0.6265, 0.922, 0.6265, 0.922, 0.6205, 0.9278, 0.6025, 0.8583, 0.6095, 0.8554, 0.725, 0.9907, 0.7236, 0.9997, 0.6594, 0.9724, 0.6633, 0.9645, 0.3316, 0.4814, 0.344, 0.5403, 0.2604, 0.5085, 0.2697, 0.4525, 0.4403, 0.4561, 0.4945, 0.5137, 0.4124, 0.541, 0.385, 0.4824, 0.2697, 0.4525, 0.2604, 0.5085, 0.1682, 0.4347, 0.2072, 0.3979, 0.385, 0.4824, 0.4124, 0.541, 0.344, 0.5403, 0.3316, 0.4814, 0.6096, 0.7735, 0.7377, 0.7812, 0.7353, 0.8214, 0.6095, 0.8554, 0.6265, 0.922, 0.7316, 0.882, 0.7286, 0.9316, 0.6633, 0.9645, 0.6265, 0.922, 0.6095, 0.8554, 0.7353, 0.8214, 0.7316, 0.882, 0.4124, 0.541, 0.4202, 0.5733, 0.3422, 0.5724, 0.344, 0.5403, 0.344, 0.5403, 0.3422, 0.5724, 0.2455, 0.5416, 0.2604, 0.5085, 0.4945, 0.5137, 0.5252, 0.5462, 0.4202, 0.5733, 0.4124, 0.541, 0.2604, 0.5085, 0.2455, 0.5416, 0.1394, 0.4619, 0.1682, 0.4347, 0.2455, 0.5416, 0.2412, 0.545, 0.1357, 0.4654, 0.1394, 0.4619, 0.4202, 0.5733, 0.4194, 0.5805, 0.3386, 0.5774, 0.3422, 0.5724, 0.3422, 0.5724, 0.3386, 0.5774, 0.2412, 0.545, 0.2455, 0.5416, 0.5252, 0.5462, 0.5246, 0.5555, 0.4194, 0.5805, 0.4202, 0.5733, 0.2412, 0.545, 0.2204, 0.5761, 0.1082, 0.4913, 0.1357, 0.4654, 0.4194, 0.5805, 0.4203, 0.6172, 0.3281, 0.6118, 0.3386, 0.5774, 0.3386, 0.5774, 0.3281, 0.6118, 0.2204, 0.5761, 0.2412, 0.545, 0.5246, 0.5555, 0.529, 0.5949, 0.4203, 0.6172, 0.4194, 0.5805, 0.9499, 0.3841, 0.9136, 0.3627, 0.9136, 0.2748, 0.9499, 0.2731, 0.8732, 0.5314, 0.853, 0.4793, 0.8946, 0.4347, 0.9258, 0.475, 0.9258, 0.475, 0.8946, 0.4347, 0.9136, 0.3627, 0.9499, 0.3841, 0.7894, 0.5623, 0.7866, 0.5038, 0.853, 0.4793, 0.8732, 0.5314, 0.9136, 0.2748, 0.9136, 0.3627, 0.7781, 0.3217, 0.7762, 0.2812, 0.9136, 0.3627, 0.8946, 0.4347, 0.7809, 0.3818, 0.7781, 0.3217, 0.8946, 0.4347, 0.853, 0.4793, 0.7832, 0.4314, 0.7809, 0.3818, 0.09087, 0.7714, 0.09081, 0.775, 0.08229, 0.7729, 0.08376, 0.7696, 0.09081, 0.775, 0.09132, 0.7807, 0.07915, 0.7783, 0.08229, 0.7729, 0.07604, 0.7714, 0.08376, 0.7696, 0.08229, 0.7729, 0.07708, 0.7759, 0.07915, 0.7783, 0.07708, 0.7759, 0.08229, 0.7729, 0.09081, 0.775, 0.09459, 0.7793, 0.09132, 0.7807, 0.0975, 0.7762, 0.09459, 0.7793, 0.09081, 0.775, 0.09087, 0.7714, 0.07604, 0.7714, 0.07589, 0.7631, 0.08414, 0.7633, 0.08376, 0.7696, 0.08376, 0.7696, 0.08414, 0.7633, 0.09297, 0.7664, 0.09087, 0.7714, 0.09087, 0.7714, 0.09297, 0.7664, 0.0994, 0.7687, 0.0975, 0.7762, 0.0994, 0.7687, 0.1081, 0.769, 0.1081, 0.7773, 0.0975, 0.7762, 0.118, 0.7674, 0.1189, 0.7753, 0.1081, 0.7773, 0.1081, 0.769, 0.1081, 0.769, 0.1083, 0.7602, 0.1177, 0.7599, 0.118, 0.7674, 0.09297, 0.7664, 0.09458, 0.7586, 0.1008, 0.7601, 0.0994, 0.7687, 0.08414, 0.7633, 0.08498, 0.7564, 0.09458, 0.7586, 0.09297, 0.7664, 0.0994, 0.7687, 0.1008, 0.7601, 0.1083, 0.7602, 0.1081, 0.769, 0.07589, 0.7631, 0.07665, 0.7558, 0.08498, 0.7564, 0.08414, 0.7633, 0.1083, 0.7602, 0.1096, 0.75, 0.1187, 0.7519, 0.1177, 0.7599, 0.07665, 0.7558, 0.07686, 0.7481, 0.08533, 0.7476, 0.08498, 0.7564, 0.09458, 0.7586, 0.09573, 0.748, 0.1023, 0.749, 0.1008, 0.7601, 0.1008, 0.7601, 0.1023, 0.749, 0.1096, 0.75, 0.1083, 0.7602, 0.08498, 0.7564, 0.08533, 0.7476, 0.09573, 0.748, 0.09458, 0.7586, 0.09573, 0.748, 0.09638, 0.7287, 0.1056, 0.729, 0.1023, 0.749, 0.1023, 0.749, 0.1056, 0.729, 0.1148, 0.734, 0.1096, 0.75, 0.08533, 0.7476, 0.08366, 0.7309, 0.09638, 0.7287, 0.09573, 0.748, 0.1096, 0.75, 0.1148, 0.734, 0.1237, 0.7393, 0.1187, 0.7519, 0.07686, 0.7481, 0.07416, 0.7359, 0.08366, 0.7309, 0.08533, 0.7476, 0.08366, 0.7309, 0.08193, 0.7281, 0.0969, 0.7268, 0.09638, 0.7287, 0.1148, 0.734, 0.1157, 0.7322, 0.1281, 0.7387, 0.1237, 0.7393, 0.07416, 0.7359, 0.06977, 0.7331, 0.08193, 0.7281, 0.08366, 0.7309, 0.09638, 0.7287, 0.0969, 0.7268, 0.1057, 0.726, 0.1056, 0.729, 0.1056, 0.729, 0.1057, 0.726, 0.1157, 0.7322, 0.1148, 0.734, 0.06977, 0.7331, 0.0682, 0.6958, 0.08108, 0.6972, 0.08193, 0.7281, 0.0969, 0.7268, 0.09792, 0.699, 0.1095, 0.7002, 0.1057, 0.726, 0.1057, 0.726, 0.1095, 0.7002, 0.1221, 0.7016, 0.1157, 0.7322, 0.08193, 0.7281, 0.08108, 0.6972, 0.09792, 0.699, 0.0969, 0.7268, 0.1157, 0.7322, 0.1221, 0.7016, 0.1359, 0.7031, 0.1281, 0.7387, 0.856, 0.8703, 0.8657, 0.789, 0.8729, 0.7894, 0.8626, 0.874, 0.7895, 0.9721, 0.8311, 0.9343, 0.8364, 0.9408, 0.7925, 0.9804, 0.8311, 0.9343, 0.856, 0.8703, 0.8626, 0.874, 0.8364, 0.9408, 0.725, 0.9907, 0.7895, 0.9721, 0.7925, 0.9804, 0.7254, 0.9998, 0.472, 0.3491, 0.446, 0.2856, 0.5027, 0.2794, 0.5297, 0.3649, 0.4403, 0.4561, 0.4692, 0.4025, 0.5265, 0.4332, 0.4945, 0.5137, 0.446, 0.2856, 0.3946, 0.2196, 0.4337, 0.1827, 0.5027, 0.2794, 0.4692, 0.4025, 0.472, 0.3491, 0.5297, 0.3649, 0.5265, 0.4332, 0.8657, 0.789, 0.856, 0.8703, 0.7353, 0.8214, 0.7377, 0.7812, 0.8311, 0.9343, 0.7895, 0.9721, 0.7286, 0.9316, 0.7316, 0.882, 0.8311, 0.9343, 0.7316, 0.882, 0.7353, 0.8214, 0.856, 0.8703, 0.5265, 0.4332, 0.5297, 0.3649, 0.562, 0.3649, 0.5584, 0.4429, 0.5297, 0.3649, 0.5027, 0.2794, 0.5366, 0.2663, 0.562, 0.3649, 0.4945, 0.5137, 0.5265, 0.4332, 0.5584, 0.4429, 0.5252, 0.5462, 0.5027, 0.2794, 0.4337, 0.1827, 0.4627, 0.1553, 0.5366, 0.2663, 0.5366, 0.2663, 0.4627, 0.1553, 0.4664, 0.1518, 0.5404, 0.2622, 0.5584, 0.4429, 0.562, 0.3649, 0.5672, 0.3616, 0.5655, 0.4425, 0.562, 0.3649, 0.5366, 0.2663, 0.5404, 0.2622, 0.5672, 0.3616, 0.5252, 0.5462, 0.5584, 0.4429, 0.5655, 0.4425, 0.5345, 0.5461, 0.5404, 0.2622, 0.4664, 0.1518, 0.494, 0.1258, 0.5727, 0.2431, 0.5655, 0.4425, 0.5672, 0.3616, 0.6022, 0.3531, 0.6022, 0.4455, 0.5672, 0.3616, 0.5404, 0.2622, 0.5727, 0.2431, 0.6022, 0.3531, 0.5345, 0.5461, 0.5655, 0.4425, 0.6022, 0.4455, 0.5737, 0.5527, 0.6129, 0.3998, 0.6025, 0.2894, 0.6388, 0.2877, 0.647, 0.3752, 0.703, 0.5394, 0.6453, 0.4882, 0.6727, 0.4451, 0.7183, 0.4857, 0.6453, 0.4882, 0.6129, 0.3998, 0.647, 0.3752, 0.6727, 0.4451, 0.7894, 0.5623, 0.703, 0.5394, 0.7183, 0.4857, 0.7866, 0.5038, 0.6388, 0.2877, 0.7762, 0.2812, 0.7781, 0.3217, 0.647, 0.3752, 0.647, 0.3752, 0.7781, 0.3217, 0.7809, 0.3818, 0.6727, 0.4451, 0.6727, 0.4451, 0.7809, 0.3818, 0.7832, 0.4314, 0.7183, 0.4857, 0.02283, 0.6268, 0.01572, 0.6285, 0.01425, 0.6253, 0.02278, 0.6232, 0.02278, 0.6232, 0.01425, 0.6253, 0.01112, 0.6199, 0.02328, 0.6175, 0.008009, 0.6268, 0.009045, 0.6223, 0.01425, 0.6253, 0.01572, 0.6285, 0.01112, 0.6199, 0.01425, 0.6253, 0.009045, 0.6223, 0.02278, 0.6232, 0.02328, 0.6175, 0.02655, 0.6189, 0.02946, 0.622, 0.02283, 0.6268, 0.02278, 0.6232, 0.02655, 0.6189, 0.008009, 0.6268, 0.01572, 0.6285, 0.0161, 0.6349, 0.007857, 0.6351, 0.01572, 0.6285, 0.02283, 0.6268, 0.02494, 0.6318, 0.0161, 0.6349, 0.02283, 0.6268, 0.02946, 0.622, 0.03137, 0.6295, 0.02494, 0.6318, 0.03137, 0.6295, 0.02946, 0.622, 0.04009, 0.6209, 0.04004, 0.6292, 0.04996, 0.6308, 0.04004, 0.6292, 0.04009, 0.6209, 0.05085, 0.6228, 0.04004, 0.6292, 0.04996, 0.6308, 0.04963, 0.6383, 0.04025, 0.638, 0.02494, 0.6318, 0.03137, 0.6295, 0.03279, 0.6381, 0.02655, 0.6396, 0.0161, 0.6349, 0.02494, 0.6318, 0.02655, 0.6396, 0.01694, 0.6418, 0.03137, 0.6295, 0.04004, 0.6292, 0.04025, 0.638, 0.03279, 0.6381, 0.007857, 0.6351, 0.0161, 0.6349, 0.01694, 0.6418, 0.008613, 0.6424, 0.04025, 0.638, 0.04963, 0.6383, 0.05067, 0.6463, 0.04157, 0.6481, 0.008613, 0.6424, 0.01694, 0.6418, 0.0173, 0.6506, 0.008825, 0.6501, 0.02655, 0.6396, 0.03279, 0.6381, 0.03427, 0.6492, 0.0277, 0.6502, 0.03279, 0.6381, 0.04025, 0.638, 0.04157, 0.6481, 0.03427, 0.6492, 0.01694, 0.6418, 0.02655, 0.6396, 0.0277, 0.6502, 0.0173, 0.6506, 0.0277, 0.6502, 0.03427, 0.6492, 0.03756, 0.6692, 0.02834, 0.6695, 0.03427, 0.6492, 0.04157, 0.6481, 0.0468, 0.6642, 0.03756, 0.6692, 0.0173, 0.6506, 0.0277, 0.6502, 0.02834, 0.6695, 0.01563, 0.6673, 0.04157, 0.6481, 0.05067, 0.6463, 0.05566, 0.6589, 0.0468, 0.6642, 0.008825, 0.6501, 0.0173, 0.6506, 0.01563, 0.6673, 0.006127, 0.6623, 0.01563, 0.6673, 0.02834, 0.6695, 0.02886, 0.6714, 0.0139, 0.6701, 0.0468, 0.6642, 0.05566, 0.6589, 0.06009, 0.6594, 0.04764, 0.666, 0.006127, 0.6623, 0.01563, 0.6673, 0.0139, 0.6701, 0.00173, 0.6651, 0.02834, 0.6695, 0.03756, 0.6692, 0.03765, 0.6722, 0.02886, 0.6714, 0.03756, 0.6692, 0.0468, 0.6642, 0.04764, 0.666, 0.03765, 0.6722, 0.00173, 0.6651, 0.0139, 0.6701, 0.01305, 0.701, 0.0001605, 0.7024, 0.02886, 0.6714, 0.03765, 0.6722, 0.04147, 0.698, 0.02989, 0.6992, 0.03765, 0.6722, 0.04764, 0.666, 0.05406, 0.6966, 0.04147, 0.698, 0.0139, 0.6701, 0.02886, 0.6714, 0.02989, 0.6992, 0.01305, 0.701, 0.04764, 0.666, 0.06009, 0.6594, 0.06787, 0.6951, 0.05406, 0.6966, 0.853, 0.4793, 0.7866, 0.5038, 0.7183, 0.4857, 0.7832, 0.4314, 0.6633, 0.9645, 0.7286, 0.9316, 0.7895, 0.9721, 0.725, 0.9907])
me_plane_001.materials.append(mat_material_001)
me_plane_001.use_remesh_fix_poles = True
me_plane_001.use_remesh_preserve_attributes = False
me_plane_001.use_mirror_vertex_groups = False
me_plane_001.update()
me_cylinder = bpy.data.meshes.new('Cylinder')
me_cylinder.from_pydata([(5.611e-08, 0.4289, 0.0004687), (-1.842e-08, 1.065, 0.996), (0.08368, 0.4207, 0.0004687), (0.2077, 1.044, 0.996), (0.1641, 0.3963, 0.0004687), (0.4074, 0.9835, 0.996), (0.2383, 0.3566, 0.0004687), (0.5914, 0.8852, 0.996), (0.3033, 0.3033, 0.0004687), (0.7528, 0.7528, 0.996), (0.3566, 0.2383, 0.0004687), (0.8852, 0.5914, 0.996), (0.3963, 0.1641, 0.0004687), (0.9835, 0.4074, 0.996), (0.4207, 0.08368, 0.0004687), (1.044, 0.2077, 0.996), (0.4289, 2.05e-07, 0.0004687), (1.065, 6.74e-08, 0.996), (0.4207, -0.08368, 0.0004687), (1.044, -0.2077, 0.996), (0.3963, -0.1641, 0.0004687), (0.9835, -0.4074, 0.996), (0.3566, -0.2383, 0.0004687), (0.8852, -0.5914, 0.996), (0.3033, -0.3033, 0.0004687), (0.7528, -0.7528, 0.996), (0.2383, -0.3566, 0.0004687), (0.5914, -0.8852, 0.996), (0.1641, -0.3963, 0.0004687), (0.4074, -0.9835, 0.996), (0.08368, -0.4207, 0.0004687), (0.2077, -1.044, 0.996), (-8.365e-08, -0.4289, 0.0004687), (-3.653e-07, -1.065, 0.996), (-0.08368, -0.4207, 0.0004687), (-0.2077, -1.044, 0.996), (-0.1641, -0.3963, 0.0004687), (-0.4074, -0.9835, 0.996), (-0.2383, -0.3566, 0.0004687), (-0.5914, -0.8852, 0.996), (-0.3033, -0.3033, 0.0004687), (-0.7528, -0.7528, 0.996), (-0.3566, -0.2383, 0.0004687), (-0.8852, -0.5914, 0.996), (-0.3963, -0.1641, 0.0004687), (-0.9835, -0.4074, 0.996), (-0.4207, -0.08368, 0.0004687), (-1.044, -0.2077, 0.996), (-0.4289, 5.868e-07, 0.0004687), (-1.065, 1.015e-06, 0.996), (-0.4207, 0.08368, 0.0004687), (-1.044, 0.2077, 0.996), (-0.3963, 0.1641, 0.0004687), (-0.9835, 0.4074, 0.996), (-0.3566, 0.2383, 0.0004687), (-0.8852, 0.5914, 0.996), (-0.3033, 0.3033, 0.0004687), (-0.7528, 0.7528, 0.996), (-0.2383, 0.3566, 0.0004687), (-0.5914, 0.8852, 0.996), (-0.1641, 0.3963, 0.0004687), (-0.4074, 0.9835, 0.996), (-0.08368, 0.4207, 0.0004687), (-0.2077, 1.044, 0.996), (1.497e-08, 0.7987, 0.3036), (0.1558, 0.7834, 0.3036), (0.3056, 0.7379, 0.3036), (0.4437, 0.6641, 0.3036), (0.5648, 0.5648, 0.3036), (0.6641, 0.4437, 0.3036), (0.7379, 0.3056, 0.3036), (0.7834, 0.1558, 0.3036), (0.7987, 1.24e-07, 0.3036), (0.7834, -0.1558, 0.3036), (0.7379, -0.3056, 0.3036), (0.6641, -0.4437, 0.3036), (0.5648, -0.5648, 0.3036), (0.4437, -0.6641, 0.3036), (0.3056, -0.7379, 0.3036), (0.1558, -0.7834, 0.3036), (-2.453e-07, -0.7987, 0.3036), (-0.1558, -0.7834, 0.3036), (-0.3056, -0.7379, 0.3036), (-0.4437, -0.6641, 0.3036), (-0.5648, -0.5648, 0.3036), (-0.6641, -0.4437, 0.3036), (-0.7379, -0.3056, 0.3036), (-0.7834, -0.1558, 0.3036), (-0.7987, 8.35e-07, 0.3036), (-0.7834, 0.1558, 0.3036), (-0.7379, 0.3056, 0.3036), (-0.6641, 0.4437, 0.3036), (-0.5648, 0.5648, 0.3036), (-0.4437, 0.6641, 0.3036), (-0.3056, 0.7379, 0.3036), (-0.1558, 0.7834, 0.3036), (3.619e-10, 0.9848, 0.5493), (0.1921, 0.9659, 0.5493), (0.3769, 0.9099, 0.5493), (0.5471, 0.8189, 0.5493), (0.6964, 0.6964, 0.5493), (0.8189, 0.5471, 0.5493), (0.9099, 0.3769, 0.5493), (0.9659, 0.1921, 0.5493), (0.9848, 8.043e-08, 0.5493), (0.9659, -0.1921, 0.5493), (0.9099, -0.3769, 0.5493), (0.8189, -0.5471, 0.5493), (0.6964, -0.6964, 0.5493), (0.5471, -0.8189, 0.5493), (0.3769, -0.9099, 0.5493), (0.1921, -0.9659, 0.5493), (-3.205e-07, -0.9848, 0.5493), (-0.1921, -0.9659, 0.5493), (-0.3769, -0.9099, 0.5493), (-0.5471, -0.8189, 0.5493), (-0.6964, -0.6964, 0.5493), (-0.8189, -0.5471, 0.5493), (-0.9099, -0.3769, 0.5493), (-0.9659, -0.1921, 0.5493), (-0.9848, 9.57e-07, 0.5493), (-0.9659, 0.1921, 0.5493), (-0.9099, 0.3769, 0.5493), (-0.8189, 0.5471, 0.5493), (-0.6964, 0.6964, 0.5493), (-0.5471, 0.8189, 0.5493), (-0.3769, 0.9099, 0.5493), (-0.1921, 0.9659, 0.5493), (0.08368, 0.4207, 0.07567), (0.1641, 0.3963, 0.07567), (0.2383, 0.3566, 0.07567), (0.3033, 0.3033, 0.07567), (0.3566, 0.2383, 0.07567), (0.3963, 0.1641, 0.07567), (0.4207, 0.08368, 0.07567), (0.4289, 2.048e-07, 0.07567), (0.4207, -0.08368, 0.07567), (0.3963, -0.1641, 0.07567), (0.3566, -0.2383, 0.07567), (0.3033, -0.3033, 0.07567), (0.2383, -0.3566, 0.07567), (0.1641, -0.3963, 0.07567), (0.08368, -0.4207, 0.07567), (-8.295e-08, -0.4289, 0.07567), (-0.08368, -0.4207, 0.07567), (-0.1641, -0.3963, 0.07567), (-0.2383, -0.3566, 0.07567), (-0.3033, -0.3033, 0.07567), (-0.3566, -0.2383, 0.07567), (-0.3963, -0.1641, 0.07567), (-0.4207, -0.08368, 0.07567), (-0.4289, 5.866e-07, 0.07567), (-0.4207, 0.08368, 0.07567), (-0.3963, 0.1641, 0.07567), (-0.3566, 0.2383, 0.07567), (-0.3033, 0.3033, 0.07567), (-0.2383, 0.3566, 0.07567), (-0.1641, 0.3963, 0.07567), (-0.08368, 0.4207, 0.07567), (5.681e-08, 0.4289, 0.07567), (-1.478e-08, 1.014, 0.9911), (0.1978, 0.9944, 0.9911), (0.388, 0.9367, 0.9911), (0.5633, 0.843, 0.9911), (0.7169, 0.7169, 0.9911), (0.843, 0.5633, 0.9911), (0.9367, 0.388, 0.9911), (0.9944, 0.1978, 0.9911), (1.014, 7.94e-08, 0.9911), (0.9944, -0.1978, 0.9911), (0.9367, -0.388, 0.9911), (0.843, -0.5633, 0.9911), (0.7169, -0.7169, 0.9911), (0.5633, -0.843, 0.9911), (0.388, -0.9367, 0.9911), (0.1978, -0.9944, 0.9911), (-3.451e-07, -1.014, 0.9911), (-0.1978, -0.9944, 0.9911), (-0.388, -0.9367, 0.9911), (-0.5633, -0.843, 0.9911), (-0.7169, -0.7169, 0.9911), (-0.843, -0.5633, 0.9911), (-0.9367, -0.388, 0.9911), (-0.9944, -0.1978, 0.9911), (-1.014, 9.819e-07, 0.9911), (-0.9944, 0.1978, 0.9911), (-0.9367, 0.388, 0.9911), (-0.843, 0.5633, 0.9911), (-0.7169, 0.7169, 0.9911), (-0.5633, 0.843, 0.9911), (-0.388, 0.9367, 0.9911), (-0.1978, 0.9944, 0.9911), (1.702e-08, 0.7607, 0.3317), (0.1484, 0.7461, 0.3317), (0.2911, 0.7028, 0.3317), (0.4226, 0.6325, 0.3317), (0.5379, 0.5379, 0.3317), (0.6325, 0.4226, 0.3317), (0.7028, 0.2911, 0.3317), (0.7461, 0.1484, 0.3317), (0.7607, 1.333e-07, 0.3317), (0.7461, -0.1484, 0.3317), (0.7028, -0.2911, 0.3317), (0.6325, -0.4226, 0.3317), (0.5379, -0.5379, 0.3317), (0.4226, -0.6325, 0.3317), (0.2911, -0.7028, 0.3317), (0.1484, -0.7461, 0.3317), (-2.308e-07, -0.7607, 0.3317), (-0.1484, -0.7461, 0.3317), (-0.2911, -0.7028, 0.3317), (-0.4226, -0.6325, 0.3317), (-0.5379, -0.5379, 0.3317), (-0.6325, -0.4226, 0.3317), (-0.7028, -0.2911, 0.3317), (-0.7461, -0.1484, 0.3317), (-0.7607, 8.104e-07, 0.3317), (-0.7461, 0.1484, 0.3317), (-0.7028, 0.2911, 0.3317), (-0.6325, 0.4226, 0.3317), (-0.5379, 0.5379, 0.3317), (-0.4226, 0.6325, 0.3317), (-0.2911, 0.7028, 0.3317), (-0.1484, 0.7461, 0.3317), (3.105e-09, 0.9379, 0.5657), (0.183, 0.9199, 0.5657), (0.3589, 0.8665, 0.5657), (0.5211, 0.7799, 0.5657), (0.6632, 0.6632, 0.5657), (0.7799, 0.5211, 0.5657), (0.8665, 0.3589, 0.5657), (0.9199, 0.183, 0.5657), (0.9379, 9.181e-08, 0.5657), (0.9199, -0.183, 0.5657), (0.8665, -0.3589, 0.5657), (0.7799, -0.5211, 0.5657), (0.6632, -0.6632, 0.5657), (0.5211, -0.7799, 0.5657), (0.3589, -0.8665, 0.5657), (0.183, -0.9199, 0.5657), (-3.025e-07, -0.9379, 0.5657), (-0.183, -0.9199, 0.5657), (-0.3589, -0.8665, 0.5657), (-0.5211, -0.7799, 0.5657), (-0.6632, -0.6632, 0.5657), (-0.7799, -0.5211, 0.5657), (-0.8666, -0.3589, 0.5657), (-0.9199, -0.183, 0.5657), (-0.9379, 9.267e-07, 0.5657), (-0.9199, 0.183, 0.5657), (-0.8665, 0.3589, 0.5657), (-0.7799, 0.5211, 0.5657), (-0.6632, 0.6632, 0.5657), (-0.5211, 0.7799, 0.5657), (-0.3589, 0.8666, 0.5657), (-0.183, 0.9199, 0.5657), (0.0797, 0.4007, 0.1146), (0.1563, 0.3774, 0.1146), (0.227, 0.3397, 0.1146), (0.2889, 0.2889, 0.1146), (0.3397, 0.227, 0.1146), (0.3774, 0.1563, 0.1146), (0.4007, 0.0797, 0.1146), (0.4085, 2.103e-07, 0.1146), (0.4007, -0.0797, 0.1146), (0.3774, -0.1563, 0.1146), (0.3397, -0.227, 0.1146), (0.2889, -0.2889, 0.1146), (0.227, -0.3397, 0.1146), (0.1563, -0.3774, 0.1146), (0.0797, -0.4007, 0.1146), (-7.624e-08, -0.4085, 0.1146), (-0.0797, -0.4007, 0.1146), (-0.1563, -0.3774, 0.1146), (-0.227, -0.3397, 0.1146), (-0.2889, -0.2889, 0.1146), (-0.3397, -0.227, 0.1146), (-0.3774, -0.1563, 0.1146), (-0.4007, -0.0797, 0.1146), (-0.4085, 5.739e-07, 0.1146), (-0.4007, 0.0797, 0.1146), (-0.3774, 0.1563, 0.1146), (-0.3397, 0.227, 0.1146), (-0.2889, 0.2889, 0.1146), (-0.227, 0.3397, 0.1146), (-0.1563, 0.3774, 0.1146), (-0.0797, 0.4007, 0.1146), (5.687e-08, 0.4085, 0.1146)], [], [(96, 1, 3, 97), (97, 3, 5, 98), (98, 5, 7, 99), (99, 7, 9, 100), (100, 9, 11, 101), (101, 11, 13, 102), (102, 13, 15, 103), (103, 15, 17, 104), (104, 17, 19, 105), (105, 19, 21, 106), (106, 21, 23, 107), (107, 23, 25, 108), (108, 25, 27, 109), (109, 27, 29, 110), (110, 29, 31, 111), (111, 31, 33, 112), (112, 33, 35, 113), (113, 35, 37, 114), (114, 37, 39, 115), (115, 39, 41, 116), (116, 41, 43, 117), (117, 43, 45, 118), (118, 45, 47, 119), (119, 47, 49, 120), (120, 49, 51, 121), (121, 51, 53, 122), (122, 53, 55, 123), (123, 55, 57, 124), (124, 57, 59, 125), (125, 59, 61, 126), (126, 61, 63, 127), (127, 63, 1, 96), (158, 95, 64, 159), (157, 94, 95, 158), (156, 93, 94, 157), (155, 92, 93, 156), (154, 91, 92, 155), (153, 90, 91, 154), (152, 89, 90, 153), (151, 88, 89, 152), (150, 87, 88, 151), (149, 86, 87, 150), (148, 85, 86, 149), (147, 84, 85, 148), (146, 83, 84, 147), (145, 82, 83, 146), (144, 81, 82, 145), (143, 80, 81, 144), (142, 79, 80, 143), (141, 78, 79, 142), (140, 77, 78, 141), (139, 76, 77, 140), (138, 75, 76, 139), (137, 74, 75, 138), (136, 73, 74, 137), (135, 72, 73, 136), (134, 71, 72, 135), (133, 70, 71, 134), (132, 69, 70, 133), (131, 68, 69, 132), (130, 67, 68, 131), (129, 66, 67, 130), (128, 65, 66, 129), (159, 64, 65, 128), (95, 127, 96, 64), (94, 126, 127, 95), (93, 125, 126, 94), (92, 124, 125, 93), (91, 123, 124, 92), (90, 122, 123, 91), (89, 121, 122, 90), (88, 120, 121, 89), (87, 119, 120, 88), (86, 118, 119, 87), (85, 117, 118, 86), (84, 116, 117, 85), (83, 115, 116, 84), (82, 114, 115, 83), (81, 113, 114, 82), (80, 112, 113, 81), (79, 111, 112, 80), (78, 110, 111, 79), (77, 109, 110, 78), (76, 108, 109, 77), (75, 107, 108, 76), (74, 106, 107, 75), (73, 105, 106, 74), (72, 104, 105, 73), (71, 103, 104, 72), (70, 102, 103, 71), (69, 101, 102, 70), (68, 100, 101, 69), (67, 99, 100, 68), (66, 98, 99, 67), (65, 97, 98, 66), (64, 96, 97, 65), (0, 159, 128, 2), (2, 128, 129, 4), (4, 129, 130, 6), (6, 130, 131, 8), (8, 131, 132, 10), (10, 132, 133, 12), (12, 133, 134, 14), (14, 134, 135, 16), (16, 135, 136, 18), (18, 136, 137, 20), (20, 137, 138, 22), (22, 138, 139, 24), (24, 139, 140, 26), (26, 140, 141, 28), (28, 141, 142, 30), (30, 142, 143, 32), (32, 143, 144, 34), (34, 144, 145, 36), (36, 145, 146, 38), (38, 146, 147, 40), (40, 147, 148, 42), (42, 148, 149, 44), (44, 149, 150, 46), (46, 150, 151, 48), (48, 151, 152, 50), (50, 152, 153, 52), (52, 153, 154, 54), (54, 154, 155, 56), (56, 155, 156, 58), (58, 156, 157, 60), (60, 157, 158, 62), (62, 158, 159, 0), (224, 225, 161, 160), (225, 226, 162, 161), (226, 227, 163, 162), (227, 228, 164, 163), (228, 229, 165, 164), (229, 230, 166, 165), (230, 231, 167, 166), (231, 232, 168, 167), (232, 233, 169, 168), (233, 234, 170, 169), (234, 235, 171, 170), (235, 236, 172, 171), (236, 237, 173, 172), (237, 238, 174, 173), (238, 239, 175, 174), (239, 240, 176, 175), (240, 241, 177, 176), (241, 242, 178, 177), (242, 243, 179, 178), (243, 244, 180, 179), (244, 245, 181, 180), (245, 246, 182, 181), (246, 247, 183, 182), (247, 248, 184, 183), (248, 249, 185, 184), (249, 250, 186, 185), (250, 251, 187, 186), (251, 252, 188, 187), (252, 253, 189, 188), (253, 254, 190, 189), (254, 255, 191, 190), (255, 224, 160, 191), (286, 287, 192, 223), (285, 286, 223, 222), (284, 285, 222, 221), (283, 284, 221, 220), (282, 283, 220, 219), (281, 282, 219, 218), (280, 281, 218, 217), (279, 280, 217, 216), (278, 279, 216, 215), (277, 278, 215, 214), (276, 277, 214, 213), (275, 276, 213, 212), (274, 275, 212, 211), (273, 274, 211, 210), (272, 273, 210, 209), (271, 272, 209, 208), (270, 271, 208, 207), (269, 270, 207, 206), (268, 269, 206, 205), (267, 268, 205, 204), (266, 267, 204, 203), (265, 266, 203, 202), (264, 265, 202, 201), (263, 264, 201, 200), (262, 263, 200, 199), (261, 262, 199, 198), (260, 261, 198, 197), (259, 260, 197, 196), (258, 259, 196, 195), (257, 258, 195, 194), (256, 257, 194, 193), (287, 256, 193, 192), (223, 192, 224, 255), (222, 223, 255, 254), (221, 222, 254, 253), (220, 221, 253, 252), (219, 220, 252, 251), (218, 219, 251, 250), (217, 218, 250, 249), (216, 217, 249, 248), (215, 216, 248, 247), (214, 215, 247, 246), (213, 214, 246, 245), (212, 213, 245, 244), (211, 212, 244, 243), (210, 211, 243, 242), (209, 210, 242, 241), (208, 209, 241, 240), (207, 208, 240, 239), (206, 207, 239, 238), (205, 206, 238, 237), (204, 205, 237, 236), (203, 204, 236, 235), (202, 203, 235, 234), (201, 202, 234, 233), (200, 201, 233, 232), (199, 200, 232, 231), (198, 199, 231, 230), (197, 198, 230, 229), (196, 197, 229, 228), (195, 196, 228, 227), (194, 195, 227, 226), (193, 194, 226, 225), (192, 193, 225, 224), (37, 178, 179, 39), (35, 177, 178, 37), (33, 176, 177, 35), (31, 175, 176, 33), (29, 174, 175, 31), (27, 173, 174, 29), (25, 172, 173, 27), (23, 171, 172, 25), (21, 170, 171, 23), (19, 169, 170, 21), (17, 168, 169, 19), (15, 167, 168, 17), (13, 166, 167, 15), (11, 165, 166, 13), (9, 164, 165, 11), (7, 163, 164, 9), (5, 162, 163, 7), (3, 161, 162, 5), (1, 160, 161, 3), (63, 191, 160, 1), (61, 190, 191, 63), (59, 189, 190, 61), (57, 188, 189, 59), (55, 187, 188, 57), (53, 186, 187, 55), (51, 185, 186, 53), (49, 184, 185, 51), (47, 183, 184, 49), (45, 182, 183, 47), (43, 181, 182, 45), (41, 180, 181, 43), (39, 179, 180, 41), (46, 48, 44), (42, 44, 48, 50), (40, 42, 50, 52), (38, 40, 52, 54), (36, 38, 54, 56), (34, 36, 56, 58), (32, 34, 58, 60), (30, 32, 60, 62), (28, 30, 62, 0), (0, 2, 26, 28), (2, 4, 24, 26), (4, 6, 22, 24), (6, 8, 20, 22), (8, 10, 18, 20), (10, 12, 16, 18), (14, 16, 12), (282, 281, 283), (280, 284, 283, 281), (279, 285, 284, 280), (278, 286, 285, 279), (277, 287, 286, 278), (287, 277, 276, 256), (256, 276, 275, 257), (257, 275, 274, 258), (258, 274, 273, 259), (259, 273, 272, 260), (260, 272, 271, 261), (261, 271, 270, 262), (262, 270, 269, 263), (263, 269, 268, 264), (264, 268, 267, 265), (266, 265, 267)])
me_cylinder.polygons.foreach_set('use_smooth', [True] * 288)
_k = set([(0, 2), (0, 62), (1, 3), (1, 63), (2, 4), (3, 5), (4, 6), (5, 7), (6, 8), (7, 9), (8, 10), (9, 11), (10, 12), (11, 13), (12, 14), (13, 15), (14, 16), (15, 17), (16, 18), (17, 19), (18, 20), (19, 21), (20, 22), (21, 23), (22, 24), (23, 25), (24, 26), (25, 27), (26, 28), (27, 29), (28, 30), (29, 31), (30, 32), (31, 33), (32, 34), (33, 35), (34, 36), (35, 37), (36, 38), (37, 39), (38, 40), (39, 41), (40, 42), (41, 43), (42, 44), (43, 45), (44, 46), (45, 47), (46, 48), (47, 49), (48, 50), (49, 51), (50, 52), (51, 53), (52, 54), (53, 55), (54, 56), (55, 57), (56, 58), (57, 59), (58, 60), (59, 61), (60, 62), (61, 63), (128, 129), (128, 159), (129, 130), (130, 131), (131, 132), (132, 133), (133, 134), (134, 135), (135, 136), (136, 137), (137, 138), (138, 139), (139, 140), (140, 141), (141, 142), (142, 143), (143, 144), (144, 145), (145, 146), (146, 147), (147, 148), (148, 149), (149, 150), (150, 151), (151, 152), (152, 153), (153, 154), (154, 155), (155, 156), (156, 157), (157, 158), (158, 159), (160, 161), (160, 191), (161, 162), (162, 163), (163, 164), (164, 165), (165, 166), (166, 167), (167, 168), (168, 169), (169, 170), (170, 171), (171, 172), (172, 173), (173, 174), (174, 175), (175, 176), (176, 177), (177, 178), (178, 179), (179, 180), (180, 181), (181, 182), (182, 183), (183, 184), (184, 185), (185, 186), (186, 187), (187, 188), (188, 189), (189, 190), (190, 191), (256, 257), (256, 287), (257, 258), (258, 259), (259, 260), (260, 261), (261, 262), (262, 263), (263, 264), (264, 265), (265, 266), (266, 267), (267, 268), (268, 269), (269, 270), (270, 271), (271, 272), (272, 273), (273, 274), (274, 275), (275, 276), (276, 277), (277, 278), (278, 279), (279, 280), (280, 281), (281, 282), (282, 283), (283, 284), (284, 285), (285, 286), (286, 287)])
me_cylinder.attributes.new('sharp_edge', 'BOOLEAN', 'EDGE').data.foreach_set('value', [ (min(e.vertices), max(e.vertices)) in _k for e in me_cylinder.edges])
_uv = me_cylinder.uv_layers.new(name='UVMap')
_uv.uv.foreach_set('vector', [0.09455, 0.4189, 0.01823, 0.445, 0.00726, 0.4055, 0.08605, 0.389, 0.08605, 0.389, 0.00726, 0.4055, 0.001212, 0.3651, 0.08131, 0.3584, 0.08131, 0.3584, 0.001212, 0.3651, 0.0001681, 0.3242, 0.08036, 0.3274, 0.08036, 0.3274, 0.0001681, 0.3242, 0.004129, 0.2837, 0.08321, 0.2966, 0.08321, 0.2966, 0.004129, 0.2837, 0.01302, 0.2439, 0.08981, 0.2664, 0.08981, 0.2664, 0.01302, 0.2439, 0.02668, 0.2056, 0.1001, 0.2373, 0.1001, 0.2373, 0.02668, 0.2056, 0.04488, 0.1694, 0.1138, 0.2096, 0.1138, 0.2096, 0.04488, 0.1694, 0.06733, 0.1356, 0.1307, 0.1839, 0.1307, 0.1839, 0.06733, 0.1356, 0.09366, 0.105, 0.1507, 0.1604, 0.1507, 0.1604, 0.09366, 0.105, 0.1234, 0.07772, 0.1733, 0.1395, 0.1733, 0.1395, 0.1234, 0.07772, 0.1562, 0.05431, 0.1983, 0.1215, 0.1983, 0.1215, 0.1562, 0.05431, 0.1913, 0.03498, 0.2253, 0.1066, 0.2253, 0.1066, 0.1913, 0.03498, 0.2284, 0.01991, 0.254, 0.09486, 0.254, 0.09486, 0.2284, 0.01991, 0.2668, 0.009156, 0.284, 0.0865, 0.284, 0.0865, 0.2668, 0.009156, 0.306, 0.002651, 0.315, 0.08151, 0.315, 0.08151, 0.306, 0.002651, 0.3454, 0.0001681, 0.3467, 0.07989, 0.3467, 0.07989, 0.3454, 0.0001681, 0.3847, 0.001305, 0.3792, 0.08157, 0.3792, 0.08157, 0.3847, 0.001305, 0.4237, 0.00545, 0.4125, 0.08646, 0.4125, 0.08646, 0.4237, 0.00545, 0.4619, 0.01163, 0.447, 0.09453, 0.4452, 0.5757, 0.4619, 0.6673, 0.4193, 0.6738, 0.4084, 0.5848, 0.4084, 0.5848, 0.4193, 0.6738, 0.3765, 0.6771, 0.3732, 0.5899, 0.3732, 0.5899, 0.3765, 0.6771, 0.334, 0.6765, 0.3391, 0.5911, 0.3391, 0.5911, 0.334, 0.6765, 0.292, 0.6717, 0.3059, 0.5885, 0.3059, 0.5885, 0.292, 0.6717, 0.251, 0.6624, 0.2739, 0.5822, 0.2739, 0.5822, 0.251, 0.6624, 0.2115, 0.6486, 0.2433, 0.5722, 0.2433, 0.5722, 0.2115, 0.6486, 0.1741, 0.6304, 0.2143, 0.5588, 0.2143, 0.5588, 0.1741, 0.6304, 0.1391, 0.608, 0.1874, 0.542, 0.1874, 0.542, 0.1391, 0.608, 0.1072, 0.5816, 0.1629, 0.5222, 0.1629, 0.5222, 0.1072, 0.5816, 0.07881, 0.5517, 0.1411, 0.4996, 0.1411, 0.4996, 0.07881, 0.5517, 0.05427, 0.5186, 0.1223, 0.4746, 0.1223, 0.4746, 0.05427, 0.5186, 0.03398, 0.4829, 0.1067, 0.4476, 0.1067, 0.4476, 0.03398, 0.4829, 0.01823, 0.445, 0.09455, 0.4189, 0.2188, 0.3908, 0.1509, 0.4258, 0.141, 0.4027, 0.2127, 0.3764, 0.2267, 0.4042, 0.1636, 0.4474, 0.1509, 0.4258, 0.2188, 0.3908, 0.2363, 0.4167, 0.1788, 0.4675, 0.1636, 0.4474, 0.2267, 0.4042, 0.2473, 0.4278, 0.1965, 0.4855, 0.1788, 0.4675, 0.2363, 0.4167, 0.2596, 0.4375, 0.2164, 0.5013, 0.1965, 0.4855, 0.2473, 0.4278, 0.2731, 0.4455, 0.2383, 0.5145, 0.2164, 0.5013, 0.2596, 0.4375, 0.2875, 0.4518, 0.2617, 0.525, 0.2383, 0.5145, 0.2731, 0.4455, 0.3027, 0.4562, 0.2866, 0.5325, 0.2617, 0.525, 0.2875, 0.4518, 0.3184, 0.4586, 0.3125, 0.5369, 0.2866, 0.5325, 0.3027, 0.4562, 0.3343, 0.4587, 0.3393, 0.5379, 0.3125, 0.5369, 0.3184, 0.4586, 0.3502, 0.4567, 0.3668, 0.5353, 0.3393, 0.5379, 0.3343, 0.4587, 0.3658, 0.4522, 0.3947, 0.5289, 0.3668, 0.5353, 0.3502, 0.4567, 0.3805, 0.4452, 0.4226, 0.5181, 0.3947, 0.5289, 0.3658, 0.4522, 0.3703, 0.2166, 0.3992, 0.1402, 0.4269, 0.1506, 0.3849, 0.2236, 0.355, 0.2119, 0.3721, 0.1339, 0.3992, 0.1402, 0.3703, 0.2166, 0.3394, 0.2095, 0.3455, 0.1311, 0.3721, 0.1339, 0.355, 0.2119, 0.3237, 0.2091, 0.3194, 0.1316, 0.3455, 0.1311, 0.3394, 0.2095, 0.3081, 0.2109, 0.294, 0.1351, 0.3194, 0.1316, 0.3237, 0.2091, 0.293, 0.2145, 0.2695, 0.1416, 0.294, 0.1351, 0.3081, 0.2109, 0.2785, 0.22, 0.2462, 0.1509, 0.2695, 0.1416, 0.293, 0.2145, 0.2648, 0.2273, 0.2242, 0.163, 0.2462, 0.1509, 0.2785, 0.22, 0.2521, 0.2363, 0.204, 0.1775, 0.2242, 0.163, 0.2648, 0.2273, 0.2407, 0.2467, 0.1857, 0.1944, 0.204, 0.1775, 0.2521, 0.2363, 0.2306, 0.2585, 0.1696, 0.2133, 0.1857, 0.1944, 0.2407, 0.2467, 0.2221, 0.2714, 0.156, 0.2341, 0.1696, 0.2133, 0.2306, 0.2585, 0.2152, 0.2853, 0.145, 0.2564, 0.156, 0.2341, 0.2221, 0.2714, 0.2101, 0.2999, 0.1368, 0.2799, 0.145, 0.2564, 0.2152, 0.2853, 0.2068, 0.3151, 0.1315, 0.3042, 0.1368, 0.2799, 0.2101, 0.2999, 0.2054, 0.3306, 0.1293, 0.3291, 0.1315, 0.3042, 0.2068, 0.3151, 0.2059, 0.3461, 0.1302, 0.354, 0.1293, 0.3291, 0.2054, 0.3306, 0.2084, 0.3615, 0.1341, 0.3787, 0.1302, 0.354, 0.2059, 0.3461, 0.2127, 0.3764, 0.141, 0.4027, 0.1341, 0.3787, 0.2084, 0.3615, 0.1509, 0.4258, 0.1067, 0.4476, 0.09455, 0.4189, 0.141, 0.4027, 0.1636, 0.4474, 0.1223, 0.4746, 0.1067, 0.4476, 0.1509, 0.4258, 0.1788, 0.4675, 0.1411, 0.4996, 0.1223, 0.4746, 0.1636, 0.4474, 0.1965, 0.4855, 0.1629, 0.5222, 0.1411, 0.4996, 0.1788, 0.4675, 0.2164, 0.5013, 0.1874, 0.542, 0.1629, 0.5222, 0.1965, 0.4855, 0.2383, 0.5145, 0.2143, 0.5588, 0.1874, 0.542, 0.2164, 0.5013, 0.2617, 0.525, 0.2433, 0.5722, 0.2143, 0.5588, 0.2383, 0.5145, 0.2866, 0.5325, 0.2739, 0.5822, 0.2433, 0.5722, 0.2617, 0.525, 0.3125, 0.5369, 0.3059, 0.5885, 0.2739, 0.5822, 0.2866, 0.5325, 0.3393, 0.5379, 0.3391, 0.5911, 0.3059, 0.5885, 0.3125, 0.5369, 0.3668, 0.5353, 0.3732, 0.5899, 0.3391, 0.5911, 0.3393, 0.5379, 0.3947, 0.5289, 0.4084, 0.5848, 0.3732, 0.5899, 0.3668, 0.5353, 0.4226, 0.5181, 0.4452, 0.5757, 0.4084, 0.5848, 0.3947, 0.5289, 0.3992, 0.1402, 0.4125, 0.08646, 0.447, 0.09453, 0.4269, 0.1506, 0.3721, 0.1339, 0.3792, 0.08157, 0.4125, 0.08646, 0.3992, 0.1402, 0.3455, 0.1311, 0.3467, 0.07989, 0.3792, 0.08157, 0.3721, 0.1339, 0.3194, 0.1316, 0.315, 0.08151, 0.3467, 0.07989, 0.3455, 0.1311, 0.294, 0.1351, 0.284, 0.0865, 0.315, 0.08151, 0.3194, 0.1316, 0.2695, 0.1416, 0.254, 0.09486, 0.284, 0.0865, 0.294, 0.1351, 0.2462, 0.1509, 0.2253, 0.1066, 0.254, 0.09486, 0.2695, 0.1416, 0.2242, 0.163, 0.1983, 0.1215, 0.2253, 0.1066, 0.2462, 0.1509, 0.204, 0.1775, 0.1733, 0.1395, 0.1983, 0.1215, 0.2242, 0.163, 0.1857, 0.1944, 0.1507, 0.1604, 0.1733, 0.1395, 0.204, 0.1775, 0.1696, 0.2133, 0.1307, 0.1839, 0.1507, 0.1604, 0.1857, 0.1944, 0.156, 0.2341, 0.1138, 0.2096, 0.1307, 0.1839, 0.1696, 0.2133, 0.145, 0.2564, 0.1001, 0.2373, 0.1138, 0.2096, 0.156, 0.2341, 0.1368, 0.2799, 0.08981, 0.2664, 0.1001, 0.2373, 0.145, 0.2564, 0.1315, 0.3042, 0.08321, 0.2966, 0.08981, 0.2664, 0.1368, 0.2799, 0.1293, 0.3291, 0.08036, 0.3274, 0.08321, 0.2966, 0.1315, 0.3042, 0.1302, 0.354, 0.08131, 0.3584, 0.08036, 0.3274, 0.1293, 0.3291, 0.1341, 0.3787, 0.08605, 0.389, 0.08131, 0.3584, 0.1302, 0.354, 0.141, 0.4027, 0.09455, 0.4189, 0.08605, 0.389, 0.1341, 0.3787, 0.8338, 0.8166, 0.847, 0.8166, 0.847, 0.8314, 0.8338, 0.8314, 0.8338, 0.8314, 0.847, 0.8314, 0.847, 0.8461, 0.8338, 0.8461, 0.8338, 0.8461, 0.847, 0.8461, 0.847, 0.8608, 0.8338, 0.8608, 0.8338, 0.8608, 0.847, 0.8608, 0.847, 0.8756, 0.8338, 0.8756, 0.8338, 0.8756, 0.847, 0.8756, 0.847, 0.8903, 0.8338, 0.8903, 0.8338, 0.8903, 0.847, 0.8903, 0.847, 0.905, 0.8338, 0.905, 0.8338, 0.905, 0.847, 0.905, 0.847, 0.9197, 0.8338, 0.9197, 0.8338, 0.9197, 0.847, 0.9197, 0.847, 0.9345, 0.8338, 0.9345, 0.8338, 0.9345, 0.847, 0.9345, 0.847, 0.9492, 0.8338, 0.9492, 0.8338, 0.9492, 0.847, 0.9492, 0.847, 0.9639, 0.8338, 0.9639, 0.8338, 0.9639, 0.847, 0.9639, 0.847, 0.9787, 0.8338, 0.9787, 0.8338, 0.5073, 0.847, 0.5073, 0.847, 0.5221, 0.8338, 0.5221, 0.8338, 0.5221, 0.847, 0.5221, 0.847, 0.5368, 0.8338, 0.5368, 0.8338, 0.5368, 0.847, 0.5368, 0.847, 0.5515, 0.8338, 0.5515, 0.8338, 0.5515, 0.847, 0.5515, 0.847, 0.5663, 0.8338, 0.5663, 0.8338, 0.5663, 0.847, 0.5663, 0.847, 0.581, 0.8338, 0.581, 0.8338, 0.581, 0.847, 0.581, 0.847, 0.5957, 0.8338, 0.5957, 0.8338, 0.5957, 0.847, 0.5957, 0.847, 0.6104, 0.8338, 0.6104, 0.8338, 0.6104, 0.847, 0.6104, 0.847, 0.6252, 0.8338, 0.6252, 0.8338, 0.6252, 0.847, 0.6252, 0.847, 0.6399, 0.8338, 0.6399, 0.8338, 0.6399, 0.847, 0.6399, 0.847, 0.6546, 0.8338, 0.6546, 0.8338, 0.6546, 0.847, 0.6546, 0.847, 0.6694, 0.8338, 0.6694, 0.8338, 0.6694, 0.847, 0.6694, 0.847, 0.6841, 0.8338, 0.6841, 0.8338, 0.6841, 0.847, 0.6841, 0.847, 0.6988, 0.8338, 0.6988, 0.8338, 0.6988, 0.847, 0.6988, 0.847, 0.7135, 0.8338, 0.7135, 0.8338, 0.7135, 0.847, 0.7135, 0.847, 0.7283, 0.8338, 0.7283, 0.8338, 0.7283, 0.847, 0.7283, 0.847, 0.743, 0.8338, 0.743, 0.8338, 0.743, 0.847, 0.743, 0.847, 0.7577, 0.8338, 0.7577, 0.8338, 0.7577, 0.847, 0.7577, 0.847, 0.7725, 0.8338, 0.7725, 0.8338, 0.7725, 0.847, 0.7725, 0.847, 0.7872, 0.8338, 0.7872, 0.8338, 0.7872, 0.847, 0.7872, 0.847, 0.8019, 0.8338, 0.8019, 0.8338, 0.8019, 0.847, 0.8019, 0.847, 0.8166, 0.8338, 0.8166, 0.8771, 0.3595, 0.8969, 0.3358, 0.9572, 0.3844, 0.9319, 0.4135, 0.8969, 0.3358, 0.9146, 0.3092, 0.9796, 0.3537, 0.9572, 0.3844, 0.9146, 0.3092, 0.9307, 0.2794, 0.9998, 0.3222, 0.9796, 0.3537, 0.93, 0.1966, 0.9075, 0.1667, 0.9703, 0.1037, 0.9998, 0.1352, 0.9075, 0.1667, 0.8839, 0.1415, 0.9385, 0.07494, 0.9703, 0.1037, 0.8839, 0.1415, 0.8585, 0.1205, 0.9041, 0.04985, 0.9385, 0.07494, 0.8585, 0.1205, 0.8316, 0.1038, 0.8671, 0.02922, 0.9041, 0.04985, 0.8316, 0.1038, 0.8032, 0.09128, 0.8279, 0.01372, 0.8671, 0.02922, 0.8032, 0.09128, 0.7738, 0.08324, 0.7871, 0.003923, 0.8279, 0.01372, 0.7738, 0.08324, 0.744, 0.07974, 0.7456, 0.0001681, 0.7871, 0.003923, 0.744, 0.07974, 0.7142, 0.08079, 0.7043, 0.002573, 0.7456, 0.0001681, 0.7142, 0.08079, 0.6851, 0.08629, 0.6641, 0.01098, 0.7043, 0.002573, 0.6851, 0.08629, 0.6573, 0.09603, 0.6261, 0.02499, 0.6641, 0.01098, 0.6573, 0.09603, 0.6311, 0.1097, 0.5908, 0.04398, 0.6261, 0.02499, 0.6311, 0.1097, 0.607, 0.127, 0.5587, 0.06716, 0.5908, 0.04398, 0.607, 0.127, 0.585, 0.1477, 0.5302, 0.0937, 0.5587, 0.06716, 0.585, 0.1477, 0.5652, 0.1713, 0.5049, 0.1227, 0.5302, 0.0937, 0.5652, 0.1713, 0.5475, 0.198, 0.4825, 0.1535, 0.5049, 0.1227, 0.5475, 0.198, 0.5314, 0.2278, 0.4623, 0.185, 0.4825, 0.1535, 0.5321, 0.3106, 0.5546, 0.3404, 0.4917, 0.4035, 0.4623, 0.372, 0.5546, 0.3404, 0.5782, 0.3656, 0.5236, 0.4322, 0.4917, 0.4035, 0.5782, 0.3656, 0.6035, 0.3866, 0.558, 0.4573, 0.5236, 0.4322, 0.6035, 0.3866, 0.6305, 0.4034, 0.595, 0.4779, 0.558, 0.4573, 0.6305, 0.4034, 0.6589, 0.4159, 0.6342, 0.4934, 0.595, 0.4779, 0.6589, 0.4159, 0.6883, 0.4239, 0.675, 0.5032, 0.6342, 0.4934, 0.6883, 0.4239, 0.7181, 0.4274, 0.7165, 0.507, 0.675, 0.5032, 0.7181, 0.4274, 0.7479, 0.4264, 0.7578, 0.5046, 0.7165, 0.507, 0.7479, 0.4264, 0.7769, 0.4209, 0.798, 0.4962, 0.7578, 0.5046, 0.7769, 0.4209, 0.8048, 0.4111, 0.836, 0.4822, 0.798, 0.4962, 0.8048, 0.4111, 0.831, 0.3974, 0.8713, 0.4632, 0.836, 0.4822, 0.831, 0.3974, 0.8551, 0.3801, 0.9034, 0.44, 0.8713, 0.4632, 0.8551, 0.3801, 0.8771, 0.3595, 0.9319, 0.4135, 0.9034, 0.44, 0.7798, 0.2977, 0.7878, 0.2872, 0.8417, 0.3278, 0.8251, 0.3448, 0.7705, 0.3063, 0.7798, 0.2977, 0.8251, 0.3448, 0.8066, 0.3588, 0.76, 0.313, 0.7705, 0.3063, 0.8066, 0.3588, 0.7865, 0.3697, 0.7487, 0.3175, 0.76, 0.313, 0.7865, 0.3697, 0.7651, 0.3772, 0.7368, 0.3197, 0.7487, 0.3175, 0.7651, 0.3772, 0.7428, 0.3813, 0.7247, 0.3195, 0.7368, 0.3197, 0.7428, 0.3813, 0.72, 0.3817, 0.7127, 0.317, 0.7247, 0.3195, 0.72, 0.3817, 0.6973, 0.3785, 0.7011, 0.3122, 0.7127, 0.317, 0.6973, 0.3785, 0.675, 0.3715, 0.6903, 0.3053, 0.7011, 0.3122, 0.675, 0.3715, 0.6536, 0.3609, 0.6805, 0.2963, 0.6903, 0.3053, 0.6536, 0.3609, 0.6336, 0.3467, 0.6722, 0.2856, 0.6805, 0.2963, 0.6336, 0.3467, 0.6153, 0.3288, 0.6658, 0.2732, 0.6722, 0.2856, 0.6153, 0.3288, 0.5993, 0.3071, 0.6618, 0.2595, 0.6658, 0.2732, 0.5993, 0.3071, 0.5861, 0.2816, 0.6637, 0.2452, 0.6618, 0.2595, 0.5847, 0.2482, 0.5939, 0.2221, 0.668, 0.232, 0.6637, 0.2452, 0.5939, 0.2221, 0.606, 0.1993, 0.6743, 0.22, 0.668, 0.232, 0.606, 0.1993, 0.6204, 0.1794, 0.6822, 0.2095, 0.6743, 0.22, 0.6204, 0.1794, 0.637, 0.1624, 0.6916, 0.2008, 0.6822, 0.2095, 0.637, 0.1624, 0.6555, 0.1484, 0.702, 0.1942, 0.6916, 0.2008, 0.6555, 0.1484, 0.6756, 0.1375, 0.7134, 0.1897, 0.702, 0.1942, 0.6756, 0.1375, 0.697, 0.1299, 0.7253, 0.1875, 0.7134, 0.1897, 0.697, 0.1299, 0.7193, 0.1259, 0.7374, 0.1876, 0.7253, 0.1875, 0.7193, 0.1259, 0.7421, 0.1255, 0.7494, 0.1901, 0.7374, 0.1876, 0.7421, 0.1255, 0.7648, 0.1287, 0.761, 0.1949, 0.7494, 0.1901, 0.7648, 0.1287, 0.7871, 0.1357, 0.7718, 0.2019, 0.761, 0.1949, 0.7871, 0.1357, 0.8085, 0.1463, 0.7816, 0.2108, 0.7718, 0.2019, 0.8085, 0.1463, 0.8285, 0.1605, 0.7899, 0.2216, 0.7816, 0.2108, 0.8285, 0.1605, 0.8468, 0.1784, 0.7963, 0.234, 0.7899, 0.2216, 0.8468, 0.1784, 0.8628, 0.2, 0.8003, 0.2477, 0.7963, 0.234, 0.8628, 0.2, 0.876, 0.2256, 0.7983, 0.2619, 0.8003, 0.2477, 0.8774, 0.259, 0.8682, 0.285, 0.794, 0.2752, 0.7983, 0.2619, 0.8682, 0.285, 0.8561, 0.3079, 0.7878, 0.2872, 0.794, 0.2752, 0.8561, 0.3079, 0.8417, 0.3278, 0.8251, 0.3448, 0.8417, 0.3278, 0.8771, 0.3595, 0.8551, 0.3801, 0.8066, 0.3588, 0.8251, 0.3448, 0.8551, 0.3801, 0.831, 0.3974, 0.7865, 0.3697, 0.8066, 0.3588, 0.831, 0.3974, 0.8048, 0.4111, 0.7651, 0.3772, 0.7865, 0.3697, 0.8048, 0.4111, 0.7769, 0.4209, 0.7428, 0.3813, 0.7651, 0.3772, 0.7769, 0.4209, 0.7479, 0.4264, 0.72, 0.3817, 0.7428, 0.3813, 0.7479, 0.4264, 0.7181, 0.4274, 0.6973, 0.3785, 0.72, 0.3817, 0.7181, 0.4274, 0.6883, 0.4239, 0.675, 0.3715, 0.6973, 0.3785, 0.6883, 0.4239, 0.6589, 0.4159, 0.6536, 0.3609, 0.675, 0.3715, 0.6589, 0.4159, 0.6305, 0.4034, 0.6336, 0.3467, 0.6536, 0.3609, 0.6305, 0.4034, 0.6035, 0.3866, 0.6153, 0.3288, 0.6336, 0.3467, 0.6035, 0.3866, 0.5782, 0.3656, 0.5993, 0.3071, 0.6153, 0.3288, 0.5782, 0.3656, 0.5546, 0.3404, 0.5861, 0.2816, 0.5993, 0.3071, 0.5546, 0.3404, 0.5321, 0.3106, 0.5939, 0.2221, 0.5847, 0.2482, 0.5314, 0.2278, 0.5475, 0.198, 0.606, 0.1993, 0.5939, 0.2221, 0.5475, 0.198, 0.5652, 0.1713, 0.6204, 0.1794, 0.606, 0.1993, 0.5652, 0.1713, 0.585, 0.1477, 0.637, 0.1624, 0.6204, 0.1794, 0.585, 0.1477, 0.607, 0.127, 0.6555, 0.1484, 0.637, 0.1624, 0.607, 0.127, 0.6311, 0.1097, 0.6756, 0.1375, 0.6555, 0.1484, 0.6311, 0.1097, 0.6573, 0.09603, 0.697, 0.1299, 0.6756, 0.1375, 0.6573, 0.09603, 0.6851, 0.08629, 0.7193, 0.1259, 0.697, 0.1299, 0.6851, 0.08629, 0.7142, 0.08079, 0.7421, 0.1255, 0.7193, 0.1259, 0.7142, 0.08079, 0.744, 0.07974, 0.7648, 0.1287, 0.7421, 0.1255, 0.744, 0.07974, 0.7738, 0.08324, 0.7871, 0.1357, 0.7648, 0.1287, 0.7738, 0.08324, 0.8032, 0.09128, 0.8085, 0.1463, 0.7871, 0.1357, 0.8032, 0.09128, 0.8316, 0.1038, 0.8285, 0.1605, 0.8085, 0.1463, 0.8316, 0.1038, 0.8585, 0.1205, 0.8468, 0.1784, 0.8285, 0.1605, 0.8585, 0.1205, 0.8839, 0.1415, 0.8628, 0.2, 0.8468, 0.1784, 0.8839, 0.1415, 0.9075, 0.1667, 0.876, 0.2256, 0.8628, 0.2, 0.9075, 0.1667, 0.93, 0.1966, 0.8682, 0.285, 0.8774, 0.259, 0.9307, 0.2794, 0.9146, 0.3092, 0.8561, 0.3079, 0.8682, 0.285, 0.9146, 0.3092, 0.8969, 0.3358, 0.8417, 0.3278, 0.8561, 0.3079, 0.8969, 0.3358, 0.8771, 0.3595, 0.8335, 0.7112, 0.8246, 0.7104, 0.8246, 0.6755, 0.8335, 0.6747, 0.8264, 0.7471, 0.8178, 0.7445, 0.8246, 0.7104, 0.8335, 0.7112, 0.8124, 0.7809, 0.8045, 0.7767, 0.8178, 0.7445, 0.8264, 0.7471, 0.7921, 0.8113, 0.7852, 0.8056, 0.8045, 0.7767, 0.8124, 0.7809, 0.7662, 0.8371, 0.7606, 0.8302, 0.7852, 0.8056, 0.7921, 0.8113, 0.7358, 0.8574, 0.7316, 0.8496, 0.7606, 0.8302, 0.7662, 0.8371, 0.702, 0.8714, 0.6994, 0.8629, 0.7316, 0.8496, 0.7358, 0.8574, 0.6662, 0.8785, 0.6653, 0.8697, 0.6994, 0.8629, 0.702, 0.8714, 0.6296, 0.8785, 0.6305, 0.8697, 0.6653, 0.8697, 0.6662, 0.8785, 0.5937, 0.8714, 0.5963, 0.8629, 0.6305, 0.8697, 0.6296, 0.8785, 0.56, 0.8574, 0.5642, 0.8496, 0.5963, 0.8629, 0.5937, 0.8714, 0.5296, 0.8371, 0.5352, 0.8302, 0.5642, 0.8496, 0.56, 0.8574, 0.5037, 0.8113, 0.5106, 0.8056, 0.5352, 0.8302, 0.5296, 0.8371, 0.4834, 0.7809, 0.4913, 0.7767, 0.5106, 0.8056, 0.5037, 0.8113, 0.4694, 0.7471, 0.4779, 0.7445, 0.4913, 0.7767, 0.4834, 0.7809, 0.4623, 0.7112, 0.4711, 0.7103, 0.4779, 0.7445, 0.4694, 0.7471, 0.4623, 0.6747, 0.4711, 0.6755, 0.4711, 0.7103, 0.4623, 0.7112, 0.4694, 0.6388, 0.4779, 0.6414, 0.4711, 0.6755, 0.4623, 0.6747, 0.4834, 0.605, 0.4912, 0.6092, 0.4779, 0.6414, 0.4694, 0.6388, 0.5037, 0.5746, 0.5106, 0.5803, 0.4912, 0.6092, 0.4834, 0.605, 0.5296, 0.5488, 0.5352, 0.5557, 0.5106, 0.5803, 0.5037, 0.5746, 0.56, 0.5285, 0.5642, 0.5363, 0.5352, 0.5557, 0.5296, 0.5488, 0.5937, 0.5145, 0.5963, 0.523, 0.5642, 0.5363, 0.56, 0.5285, 0.6296, 0.5073, 0.6305, 0.5162, 0.5963, 0.523, 0.5937, 0.5145, 0.6662, 0.5073, 0.6653, 0.5162, 0.6305, 0.5162, 0.6296, 0.5073, 0.702, 0.5145, 0.6994, 0.523, 0.6653, 0.5162, 0.6662, 0.5073, 0.7358, 0.5285, 0.7316, 0.5363, 0.6994, 0.523, 0.702, 0.5145, 0.7662, 0.5488, 0.7606, 0.5557, 0.7316, 0.5363, 0.7358, 0.5285, 0.7921, 0.5746, 0.7852, 0.5803, 0.7606, 0.5557, 0.7662, 0.5488, 0.8124, 0.605, 0.8045, 0.6092, 0.7852, 0.5803, 0.7921, 0.5746, 0.8264, 0.6388, 0.8178, 0.6414, 0.8045, 0.6092, 0.8124, 0.605, 0.8335, 0.6747, 0.8246, 0.6755, 0.8178, 0.6414, 0.8264, 0.6388, 0.1226, 0.8103, 0.1104, 0.8185, 0.133, 0.7999, 0.1412, 0.7876, 0.133, 0.7999, 0.1104, 0.8185, 0.09675, 0.8241, 0.1468, 0.774, 0.1412, 0.7876, 0.09675, 0.8241, 0.0823, 0.827, 0.1497, 0.7596, 0.1468, 0.774, 0.0823, 0.827, 0.06758, 0.827, 0.1497, 0.7448, 0.1497, 0.7596, 0.06758, 0.827, 0.05313, 0.8241, 0.1468, 0.7304, 0.1497, 0.7448, 0.05313, 0.8241, 0.03952, 0.8185, 0.1412, 0.7168, 0.1468, 0.7304, 0.03952, 0.8185, 0.02728, 0.8103, 0.133, 0.7045, 0.1412, 0.7168, 0.02728, 0.8103, 0.01686, 0.7999, 0.1226, 0.6941, 0.133, 0.7045, 0.01686, 0.7999, 0.008678, 0.7876, 0.008678, 0.7876, 0.003042, 0.774, 0.1104, 0.6859, 0.1226, 0.6941, 0.003042, 0.774, 0.0001681, 0.7596, 0.09675, 0.6803, 0.1104, 0.6859, 0.0001681, 0.7596, 0.0001681, 0.7448, 0.0823, 0.6774, 0.09675, 0.6803, 0.0001681, 0.7448, 0.003041, 0.7304, 0.06757, 0.6774, 0.0823, 0.6774, 0.003041, 0.7304, 0.008678, 0.7168, 0.05313, 0.6803, 0.06757, 0.6774, 0.008678, 0.7168, 0.01686, 0.7045, 0.03952, 0.6859, 0.05313, 0.6803, 0.02728, 0.6941, 0.03952, 0.6859, 0.01686, 0.7045, 0.7368, 0.3197, 0.7247, 0.3195, 0.7487, 0.3175, 0.7127, 0.317, 0.76, 0.313, 0.7487, 0.3175, 0.7247, 0.3195, 0.7011, 0.3122, 0.7705, 0.3063, 0.76, 0.313, 0.7127, 0.317, 0.6903, 0.3053, 0.7798, 0.2977, 0.7705, 0.3063, 0.7011, 0.3122, 0.6805, 0.2963, 0.7878, 0.2872, 0.7798, 0.2977, 0.6903, 0.3053, 0.7878, 0.2872, 0.6805, 0.2963, 0.6722, 0.2856, 0.794, 0.2752, 0.794, 0.2752, 0.6722, 0.2856, 0.6658, 0.2732, 0.7983, 0.2619, 0.7983, 0.2619, 0.6658, 0.2732, 0.6618, 0.2595, 0.8003, 0.2477, 0.8003, 0.2477, 0.6618, 0.2595, 0.6637, 0.2452, 0.7963, 0.234, 0.7963, 0.234, 0.6637, 0.2452, 0.668, 0.232, 0.7899, 0.2216, 0.7899, 0.2216, 0.668, 0.232, 0.6743, 0.22, 0.7816, 0.2108, 0.7816, 0.2108, 0.6743, 0.22, 0.6822, 0.2095, 0.7718, 0.2019, 0.7718, 0.2019, 0.6822, 0.2095, 0.6916, 0.2008, 0.761, 0.1949, 0.761, 0.1949, 0.6916, 0.2008, 0.702, 0.1942, 0.7494, 0.1901, 0.7494, 0.1901, 0.702, 0.1942, 0.7134, 0.1897, 0.7374, 0.1876, 0.7253, 0.1875, 0.7374, 0.1876, 0.7134, 0.1897])
me_cylinder.materials.append(mat_material)
me_cylinder.use_remesh_fix_poles = True
me_cylinder.use_remesh_preserve_attributes = False
me_cylinder.use_mirror_vertex_groups = False
me_cylinder.update()
me_circle = bpy.data.meshes.new('Circle')
me_circle.from_pydata([(0.0, 1.0, 0.0), (-0.1951, 0.9808, 0.0), (-0.3827, 0.9239, 0.0), (-0.5556, 0.8315, 0.0), (-0.7071, 0.7071, 0.0), (-0.8315, 0.5556, 0.0), (-0.9239, 0.3827, 0.0), (-0.9808, 0.1951, 0.0), (-1.0, 7.55e-08, 0.0), (-0.9808, -0.1951, 0.0), (-0.9239, -0.3827, 0.0), (-0.8315, -0.5556, 0.0), (-0.7071, -0.7071, 0.0), (-0.5556, -0.8315, 0.0), (-0.3827, -0.9239, 0.0), (-0.1951, -0.9808, 0.0), (3.258e-07, -1.0, 0.0), (0.1951, -0.9808, 0.0), (0.3827, -0.9239, 0.0), (0.5556, -0.8315, 0.0), (0.7071, -0.7071, 0.0), (0.8315, -0.5556, 0.0), (0.9239, -0.3827, 0.0), (0.9808, -0.1951, 0.0), (1.0, 9.656e-07, 0.0), (0.9808, 0.1951, 0.0), (0.9239, 0.3827, 0.0), (0.8315, 0.5556, 0.0), (0.7071, 0.7071, 0.0), (0.5556, 0.8315, 0.0), (0.3827, 0.9239, 0.0), (0.1951, 0.9808, 0.0), (-0.183, 0.9199, -0.3455), (-0.3589, 0.8666, -0.3455), (-0.5211, 0.7799, -0.3455), (-0.6632, 0.6632, -0.3455), (-0.7799, 0.5211, -0.3455), (-0.8665, 0.3589, -0.3455), (-0.9199, 0.183, -0.3455), (-0.9379, 9.239e-07, -0.3455), (-0.9199, -0.183, -0.3455), (-0.8666, -0.3589, -0.3455), (-0.7799, -0.5211, -0.3455), (-0.6632, -0.6632, -0.3455), (-0.5211, -0.7799, -0.3455), (-0.3589, -0.8665, -0.3455), (-0.183, -0.9199, -0.3455), (-2.98e-07, -0.9379, -0.3455), (0.183, -0.9199, -0.3455), (0.3589, -0.8665, -0.3455), (0.5211, -0.7799, -0.3455), (0.6632, -0.6632, -0.3455), (0.7799, -0.5211, -0.3455), (0.8665, -0.3589, -0.3455), (0.9199, -0.183, -0.3455), (0.9379, 8.941e-08, -0.3455), (0.9199, 0.183, -0.3455), (0.8665, 0.3589, -0.3455), (0.7799, 0.5211, -0.3455), (0.6632, 0.6632, -0.3455), (0.5211, 0.7799, -0.3455), (0.3589, 0.8665, -0.3455), (0.183, 0.9199, -0.3455), (0.0, 0.9379, -0.3455), (-0.1484, 0.7461, -0.5795), (1.49e-08, 0.7607, -0.5795), (0.1484, 0.7461, -0.5795), (0.2911, 0.7028, -0.5795), (0.4226, 0.6325, -0.5795), (0.5379, 0.5379, -0.5795), (0.6325, 0.4226, -0.5795), (0.7028, 0.2911, -0.5795), (0.7461, 0.1484, -0.5795), (0.7607, 1.341e-07, -0.5795), (0.7461, -0.1484, -0.5795), (0.7028, -0.2911, -0.5795), (0.6325, -0.4226, -0.5795), (0.5379, -0.5379, -0.5795), (0.4226, -0.6325, -0.5795), (0.2911, -0.7028, -0.5795), (0.1484, -0.7461, -0.5795), (-2.235e-07, -0.7607, -0.5795), (-0.1484, -0.7461, -0.5795), (-0.2911, -0.7028, -0.5795), (-0.4226, -0.6325, -0.5795), (-0.5379, -0.5379, -0.5795), (-0.6325, -0.4226, -0.5795), (-0.7028, -0.2911, -0.5795), (-0.7461, -0.1484, -0.5795), (-0.7607, 8.047e-07, -0.5795), (-0.7461, 0.1484, -0.5795), (-0.7028, 0.2911, -0.5795), (-0.6325, 0.4226, -0.5795), (-0.5379, 0.5379, -0.5795), (-0.4226, 0.6325, -0.5795), (-0.2911, 0.7028, -0.5795), (-0.1563, 0.3774, -0.7966), (-0.0797, 0.4007, -0.7966), (5.96e-08, 0.4085, -0.7966), (0.0797, 0.4007, -0.7966), (0.1563, 0.3774, -0.7966), (0.227, 0.3397, -0.7966), (0.2889, 0.2889, -0.7966), (0.3397, 0.227, -0.7966), (0.3774, 0.1563, -0.7966), (0.4007, 0.0797, -0.7966), (0.4085, 2.086e-07, -0.7966), (0.4007, -0.0797, -0.7966), (0.3774, -0.1563, -0.7966), (0.3397, -0.227, -0.7966), (0.2889, -0.2889, -0.7966), (0.227, -0.3397, -0.7966), (0.1563, -0.3774, -0.7966), (0.0797, -0.4007, -0.7966), (-7.451e-08, -0.4085, -0.7966), (-0.0797, -0.4007, -0.7966), (-0.1563, -0.3774, -0.7966), (-0.227, -0.3397, -0.7966), (-0.2889, -0.2889, -0.7966), (-0.3397, -0.227, -0.7966), (-0.3774, -0.1563, -0.7966), (-0.4007, -0.0797, -0.7966), (-0.4085, 5.737e-07, -0.7966), (-0.4007, 0.0797, -0.7966), (-0.3774, 0.1563, -0.7966), (-0.3397, 0.227, -0.7966), (-0.2889, 0.2889, -0.7966), (-0.227, 0.3397, -0.7966)], [], [(5, 6, 4), (4, 6, 7, 3), (3, 7, 8, 2), (2, 8, 9, 1), (1, 9, 10, 0), (11, 31, 0, 10), (12, 30, 31, 11), (13, 29, 30, 12), (14, 28, 29, 13), (15, 27, 28, 14), (16, 26, 27, 15), (17, 25, 26, 16), (18, 24, 25, 17), (19, 23, 24, 18), (20, 22, 23, 19), (21, 22, 20), (0, 63, 32, 1), (0, 31, 62, 63), (31, 30, 61, 62), (30, 29, 60, 61), (29, 28, 59, 60), (28, 27, 58, 59), (27, 26, 57, 58), (26, 25, 56, 57), (25, 24, 55, 56), (24, 23, 54, 55), (23, 22, 53, 54), (22, 21, 52, 53), (21, 20, 51, 52), (20, 19, 50, 51), (19, 18, 49, 50), (18, 17, 48, 49), (17, 16, 47, 48), (16, 15, 46, 47), (15, 14, 45, 46), (14, 13, 44, 45), (13, 12, 43, 44), (12, 11, 42, 43), (11, 10, 41, 42), (10, 9, 40, 41), (9, 8, 39, 40), (8, 7, 38, 39), (7, 6, 37, 38), (6, 5, 36, 37), (5, 4, 35, 36), (4, 3, 34, 35), (3, 2, 33, 34), (2, 1, 32, 33), (33, 32, 64, 95), (63, 65, 64, 32), (62, 66, 65, 63), (61, 67, 66, 62), (60, 68, 67, 61), (59, 69, 68, 60), (58, 70, 69, 59), (57, 71, 70, 58), (56, 72, 71, 57), (55, 73, 72, 56), (54, 74, 73, 55), (53, 75, 74, 54), (52, 76, 75, 53), (51, 77, 76, 52), (50, 78, 77, 51), (49, 79, 78, 50), (48, 80, 79, 49), (47, 81, 80, 48), (46, 82, 81, 47), (45, 83, 82, 46), (44, 84, 83, 45), (43, 85, 84, 44), (42, 86, 85, 43), (41, 87, 86, 42), (40, 88, 87, 41), (39, 89, 88, 40), (38, 90, 89, 39), (37, 91, 90, 38), (36, 92, 91, 37), (35, 93, 92, 36), (34, 94, 93, 35), (33, 95, 94, 34), (94, 95, 96, 127), (64, 97, 96, 95), (65, 98, 97, 64), (66, 99, 98, 65), (67, 100, 99, 66), (68, 101, 100, 67), (69, 102, 101, 68), (70, 103, 102, 69), (71, 104, 103, 70), (72, 105, 104, 71), (73, 106, 105, 72), (74, 107, 106, 73), (75, 108, 107, 74), (76, 109, 108, 75), (77, 110, 109, 76), (78, 111, 110, 77), (79, 112, 111, 78), (80, 113, 112, 79), (81, 114, 113, 80), (82, 115, 114, 81), (83, 116, 115, 82), (84, 117, 116, 83), (85, 118, 117, 84), (86, 119, 118, 85), (87, 120, 119, 86), (88, 121, 120, 87), (89, 122, 121, 88), (90, 123, 122, 89), (91, 124, 123, 90), (92, 125, 124, 91), (93, 126, 125, 92), (94, 127, 126, 93), (105, 106, 104), (103, 104, 106, 107), (102, 103, 107, 108), (101, 102, 108, 109), (100, 101, 109, 110), (99, 100, 110, 111), (98, 99, 111, 112), (97, 98, 112, 113), (96, 97, 113, 114), (115, 127, 96, 114), (115, 116, 126, 127), (116, 117, 125, 126), (117, 118, 124, 125), (118, 119, 123, 124), (119, 120, 122, 123), (121, 122, 120)])
_uv = me_circle.uv_layers.new(name='UVMap')
_uv.uv.foreach_set('vector', [0.8886, 0.02416, 0.9233, 0.0473, 0.8502, 0.008228, 0.8502, 0.008228, 0.9233, 0.0473, 0.9527, 0.07675, 0.8093, 0.0001033, 0.8093, 0.0001033, 0.9527, 0.07675, 0.9758, 0.1114, 0.7677, 0.0001033, 0.7677, 0.0001033, 0.9758, 0.1114, 0.9918, 0.1498, 0.7268, 0.008228, 0.7268, 0.008228, 0.9918, 0.1498, 0.9999, 0.1907, 0.6883, 0.02416, 0.9999, 0.2323, 0.6537, 0.0473, 0.6883, 0.02416, 0.9999, 0.1907, 0.9918, 0.2732, 0.6243, 0.07675, 0.6537, 0.0473, 0.9999, 0.2323, 0.9758, 0.3117, 0.6011, 0.1114, 0.6243, 0.07675, 0.9918, 0.2732, 0.9527, 0.3463, 0.5852, 0.1498, 0.6011, 0.1114, 0.9758, 0.3117, 0.9233, 0.3757, 0.5771, 0.1907, 0.5852, 0.1498, 0.9527, 0.3463, 0.8886, 0.3989, 0.5771, 0.2323, 0.5771, 0.1907, 0.9233, 0.3757, 0.8502, 0.4148, 0.5852, 0.2732, 0.5771, 0.2323, 0.8886, 0.3989, 0.8093, 0.4229, 0.6011, 0.3117, 0.5852, 0.2732, 0.8502, 0.4148, 0.7677, 0.4229, 0.6243, 0.3463, 0.6011, 0.3117, 0.8093, 0.4229, 0.7268, 0.4148, 0.6537, 0.3757, 0.6243, 0.3463, 0.7677, 0.4229, 0.6883, 0.3989, 0.6537, 0.3757, 0.7268, 0.4148, 0.03805, 0.4925, 0.1072, 0.4532, 0.1278, 0.4839, 0.06604, 0.534, 0.03805, 0.4925, 0.01747, 0.4469, 0.09206, 0.4196, 0.1072, 0.4532, 0.01747, 0.4469, 0.004774, 0.3988, 0.08264, 0.384, 0.09206, 0.4196, 0.004774, 0.3988, 0.0001033, 0.3495, 0.0791, 0.3474, 0.08264, 0.384, 0.0001033, 0.3495, 0.003275, 0.3005, 0.08141, 0.3106, 0.0791, 0.3474, 0.003275, 0.3005, 0.01385, 0.2528, 0.08937, 0.2746, 0.08141, 0.3106, 0.01385, 0.2528, 0.03123, 0.2077, 0.1026, 0.2402, 0.08937, 0.2746, 0.03123, 0.2077, 0.05474, 0.1656, 0.1207, 0.208, 0.1026, 0.2402, 0.05474, 0.1656, 0.08375, 0.1274, 0.1433, 0.1785, 0.1207, 0.208, 0.08375, 0.1274, 0.1176, 0.09336, 0.1698, 0.1522, 0.1433, 0.1785, 0.1176, 0.09336, 0.1557, 0.0641, 0.1998, 0.1296, 0.1698, 0.1522, 0.1557, 0.0641, 0.1974, 0.03998, 0.2328, 0.1109, 0.1998, 0.1296, 0.1974, 0.03998, 0.242, 0.02134, 0.2682, 0.0966, 0.2328, 0.1109, 0.242, 0.02134, 0.2888, 0.008426, 0.3054, 0.08685, 0.2682, 0.0966, 0.2888, 0.008426, 0.3369, 0.001353, 0.3439, 0.08181, 0.3054, 0.08685, 0.3369, 0.001353, 0.3858, 0.0001033, 0.3832, 0.08156, 0.3439, 0.08181, 0.3858, 0.0001033, 0.4347, 0.004492, 0.4229, 0.08612, 0.3832, 0.08156, 0.4347, 0.004492, 0.4831, 0.01413, 0.4626, 0.09542, 0.4229, 0.08612, 0.4831, 0.01413, 0.5305, 0.02841, 0.5024, 0.1094, 0.4626, 0.09542, 0.5305, 0.02841, 0.5769, 0.04637, 0.5425, 0.128, 0.5024, 0.1094, 0.5769, 0.5278, 0.5416, 0.5562, 0.4939, 0.4939, 0.5248, 0.4655, 0.5416, 0.5562, 0.5042, 0.5828, 0.4625, 0.5176, 0.4939, 0.4939, 0.5042, 0.5828, 0.4642, 0.6059, 0.4297, 0.537, 0.4625, 0.5176, 0.4642, 0.6059, 0.4214, 0.6246, 0.3953, 0.5521, 0.4297, 0.537, 0.4214, 0.6246, 0.376, 0.638, 0.3597, 0.5624, 0.3953, 0.5521, 0.376, 0.638, 0.3286, 0.6451, 0.3231, 0.5676, 0.3597, 0.5624, 0.3286, 0.6451, 0.2801, 0.6452, 0.2862, 0.5674, 0.3231, 0.5676, 0.2801, 0.6452, 0.2317, 0.6378, 0.2499, 0.5615, 0.2862, 0.5674, 0.2317, 0.6378, 0.1848, 0.6228, 0.215, 0.5499, 0.2499, 0.5615, 0.1848, 0.6228, 0.1406, 0.6001, 0.1824, 0.5329, 0.215, 0.5499, 0.1406, 0.6001, 0.1006, 0.5702, 0.1531, 0.5107, 0.1824, 0.5329, 0.1006, 0.5702, 0.06604, 0.534, 0.1278, 0.4839, 0.1531, 0.5107, 0.1531, 0.5107, 0.1278, 0.4839, 0.1716, 0.4491, 0.1904, 0.4694, 0.1072, 0.4532, 0.1562, 0.4263, 0.1716, 0.4491, 0.1278, 0.4839, 0.09206, 0.4196, 0.1449, 0.4012, 0.1562, 0.4263, 0.1072, 0.4532, 0.08264, 0.384, 0.1378, 0.3745, 0.1449, 0.4012, 0.09206, 0.4196, 0.0791, 0.3474, 0.1353, 0.3468, 0.1378, 0.3745, 0.08264, 0.384, 0.08141, 0.3106, 0.1373, 0.3189, 0.1353, 0.3468, 0.0791, 0.3474, 0.08937, 0.2746, 0.1437, 0.2914, 0.1373, 0.3189, 0.08141, 0.3106, 0.1026, 0.2402, 0.1543, 0.265, 0.1437, 0.2914, 0.08937, 0.2746, 0.1207, 0.208, 0.1686, 0.2404, 0.1543, 0.265, 0.1026, 0.2402, 0.1433, 0.1785, 0.1866, 0.2176, 0.1686, 0.2404, 0.1207, 0.208, 0.1698, 0.1522, 0.2078, 0.1971, 0.1866, 0.2176, 0.1433, 0.1785, 0.1998, 0.1296, 0.2317, 0.1795, 0.2078, 0.1971, 0.1698, 0.1522, 0.2328, 0.1109, 0.2581, 0.165, 0.2317, 0.1795, 0.1998, 0.1296, 0.2682, 0.0966, 0.2864, 0.154, 0.2581, 0.165, 0.2328, 0.1109, 0.3054, 0.08685, 0.3162, 0.1467, 0.2864, 0.154, 0.2682, 0.0966, 0.3439, 0.08181, 0.3471, 0.1433, 0.3162, 0.1467, 0.3054, 0.08685, 0.3832, 0.08156, 0.3787, 0.1439, 0.3471, 0.1433, 0.3439, 0.08181, 0.4229, 0.08612, 0.4105, 0.1486, 0.3787, 0.1439, 0.3832, 0.08156, 0.4626, 0.09542, 0.4422, 0.1577, 0.4105, 0.1486, 0.4229, 0.08612, 0.5024, 0.1094, 0.4736, 0.1714, 0.4422, 0.1577, 0.4626, 0.09542, 0.5425, 0.128, 0.5045, 0.1903, 0.4736, 0.1714, 0.5024, 0.1094, 0.4939, 0.4939, 0.451, 0.4465, 0.4725, 0.4213, 0.5248, 0.4655, 0.4625, 0.5176, 0.4273, 0.4675, 0.451, 0.4465, 0.4939, 0.4939, 0.4297, 0.537, 0.402, 0.4843, 0.4273, 0.4675, 0.4625, 0.5176, 0.3953, 0.5521, 0.3754, 0.4971, 0.402, 0.4843, 0.4297, 0.537, 0.3597, 0.5624, 0.3477, 0.506, 0.3754, 0.4971, 0.3953, 0.5521, 0.3231, 0.5676, 0.3195, 0.5107, 0.3477, 0.506, 0.3597, 0.5624, 0.2862, 0.5674, 0.2912, 0.5111, 0.3195, 0.5107, 0.3231, 0.5676, 0.2499, 0.5615, 0.2635, 0.507, 0.2912, 0.5111, 0.2862, 0.5674, 0.215, 0.5499, 0.2371, 0.4985, 0.2635, 0.507, 0.2499, 0.5615, 0.1824, 0.5329, 0.2125, 0.4859, 0.2371, 0.4985, 0.215, 0.5499, 0.1531, 0.5107, 0.1904, 0.4694, 0.2125, 0.4859, 0.1824, 0.5329, 0.2125, 0.4859, 0.1904, 0.4694, 0.2405, 0.413, 0.2525, 0.4217, 0.1716, 0.4491, 0.2303, 0.4023, 0.2405, 0.413, 0.1904, 0.4694, 0.1562, 0.4263, 0.2221, 0.39, 0.2303, 0.4023, 0.1716, 0.4491, 0.1449, 0.4012, 0.2161, 0.3764, 0.2221, 0.39, 0.1562, 0.4263, 0.1378, 0.3745, 0.2126, 0.3621, 0.2161, 0.3764, 0.1449, 0.4012, 0.1353, 0.3468, 0.2118, 0.3472, 0.2126, 0.3621, 0.1378, 0.3745, 0.1373, 0.3189, 0.2138, 0.3323, 0.2118, 0.3472, 0.1353, 0.3468, 0.1437, 0.2914, 0.2189, 0.3178, 0.2138, 0.3323, 0.1373, 0.3189, 0.1543, 0.265, 0.2271, 0.3041, 0.2189, 0.3178, 0.1437, 0.2914, 0.1686, 0.2404, 0.2385, 0.2916, 0.2271, 0.3041, 0.1543, 0.265, 0.1866, 0.2176, 0.2502, 0.2782, 0.2385, 0.2916, 0.1686, 0.2404, 0.2078, 0.1971, 0.2637, 0.2663, 0.2502, 0.2782, 0.1866, 0.2176, 0.2317, 0.1795, 0.2787, 0.2561, 0.2637, 0.2663, 0.2078, 0.1971, 0.2581, 0.165, 0.2951, 0.2478, 0.2787, 0.2561, 0.2317, 0.1795, 0.2864, 0.154, 0.3125, 0.2417, 0.2951, 0.2478, 0.2581, 0.165, 0.3162, 0.1467, 0.3307, 0.2379, 0.3125, 0.2417, 0.2864, 0.154, 0.3471, 0.1433, 0.3493, 0.2365, 0.3307, 0.2379, 0.3162, 0.1467, 0.3787, 0.1439, 0.3682, 0.2376, 0.3493, 0.2365, 0.3471, 0.1433, 0.4105, 0.1486, 0.3869, 0.2413, 0.3682, 0.2376, 0.3787, 0.1439, 0.4422, 0.1577, 0.405, 0.2475, 0.3869, 0.2413, 0.4105, 0.1486, 0.4736, 0.1714, 0.4223, 0.2564, 0.405, 0.2475, 0.4422, 0.1577, 0.5045, 0.1903, 0.4382, 0.268, 0.4223, 0.2564, 0.4736, 0.1714, 0.451, 0.4465, 0.3822, 0.3872, 0.3929, 0.3726, 0.4725, 0.4213, 0.4273, 0.4675, 0.3694, 0.3998, 0.3822, 0.3872, 0.451, 0.4465, 0.402, 0.4843, 0.3551, 0.4103, 0.3694, 0.3998, 0.4273, 0.4675, 0.3754, 0.4971, 0.3395, 0.4186, 0.3551, 0.4103, 0.402, 0.4843, 0.3477, 0.506, 0.3251, 0.4268, 0.3395, 0.4186, 0.3754, 0.4971, 0.3195, 0.5107, 0.3101, 0.4317, 0.3251, 0.4268, 0.3477, 0.506, 0.2912, 0.5111, 0.295, 0.4334, 0.3101, 0.4317, 0.3195, 0.5107, 0.2635, 0.507, 0.2801, 0.4322, 0.295, 0.4334, 0.2912, 0.5111, 0.2371, 0.4985, 0.2658, 0.4282, 0.2801, 0.4322, 0.2635, 0.507, 0.2125, 0.4859, 0.2525, 0.4217, 0.2658, 0.4282, 0.2371, 0.4985, 0.2385, 0.2916, 0.2518, 0.282, 0.2271, 0.3041, 0.2189, 0.3178, 0.2271, 0.3041, 0.2518, 0.282, 0.2667, 0.2751, 0.2138, 0.3323, 0.2189, 0.3178, 0.2667, 0.2751, 0.2828, 0.2714, 0.2118, 0.3472, 0.2138, 0.3323, 0.2828, 0.2714, 0.2992, 0.271, 0.2126, 0.3621, 0.2118, 0.3472, 0.2992, 0.271, 0.3155, 0.2739, 0.2161, 0.3764, 0.2126, 0.3621, 0.3155, 0.2739, 0.3308, 0.2801, 0.2221, 0.39, 0.2161, 0.3764, 0.3308, 0.2801, 0.3446, 0.2893, 0.2303, 0.4023, 0.2221, 0.39, 0.3446, 0.2893, 0.3563, 0.3012, 0.2405, 0.413, 0.2303, 0.4023, 0.3563, 0.3012, 0.3653, 0.3152, 0.3712, 0.3307, 0.2525, 0.4217, 0.2405, 0.413, 0.3653, 0.3152, 0.3712, 0.3307, 0.3739, 0.3471, 0.2658, 0.4282, 0.2525, 0.4217, 0.3739, 0.3471, 0.3732, 0.3637, 0.2801, 0.4322, 0.2658, 0.4282, 0.3732, 0.3637, 0.3691, 0.3798, 0.295, 0.4334, 0.2801, 0.4322, 0.3691, 0.3798, 0.3619, 0.3947, 0.3101, 0.4317, 0.295, 0.4334, 0.3619, 0.3947, 0.3519, 0.4078, 0.3251, 0.4268, 0.3101, 0.4317, 0.3395, 0.4186, 0.3251, 0.4268, 0.3519, 0.4078])
me_circle.materials.append(mat_material_004)
me_circle.use_remesh_fix_poles = True
me_circle.use_remesh_preserve_attributes = False
me_circle.use_mirror_vertex_groups = False
me_circle.update()

# ---- objects
ob_plane = bpy.data.objects.new('Plane', me_plane_001)
ob_cylinder = bpy.data.objects.new('Cylinder', me_cylinder)
ob_circle = bpy.data.objects.new('Circle', me_circle)

# ---- transforms, parenting, visibility, modifiers, constraints
ob_plane.location = (0.0, 0.0, 0.0)
ob_plane.scale = (1.0, 0.5472, 1.0)
ob_plane.lineart.crease_threshold = 0.0
_m = ob_plane.modifiers.new('Auto Smooth', 'NODES')
_m.node_group = ng_auto_smooth
_gi = [s.identifier for s in ng_auto_smooth.interface.items_tree if s.item_type == 'SOCKET' and s.in_out == 'INPUT']
_m[_gi[1]] = 1.616  # Angle
ob_cylinder.location = (0.0, 0.0, 0.0)
ob_cylinder.lineart.crease_threshold = 0.0
_m = ob_cylinder.modifiers.new('Auto Smooth', 'NODES')
_m.node_group = ng_auto_smooth
_gi = [s.identifier for s in ng_auto_smooth.interface.items_tree if s.item_type == 'SOCKET' and s.in_out == 'INPUT']
_m[_gi[1]] = 0.6597  # Angle
ob_circle.location = (0.0, 0.0, 0.9112)
ob_circle.lineart.crease_threshold = 0.0

# ---- collection membership
col_collection.objects.link(ob_plane)
col_collection.objects.link(ob_cylinder)
col_collection.objects.link(ob_circle)

# ---- scene / render settings (as saved in the file)
scene.frame_start = 1; scene.frame_end = 250; scene.frame_set(1)
scene.render.engine = 'BLENDER_EEVEE_NEXT'
scene.cycles.use_denoising = False
scene.cycles.samples = 128
scene.cycles.sampling_pattern = 'TABULATED_SOBOL'
scene.cycles.use_adaptive_sampling = False
scene.cycles.use_light_tree = False
scene.eevee.use_raytracing = True
scene.view_settings.view_transform = 'Filmic'
bpy.context.view_layer.update()

# ---- added for rendering (the .blend has no active camera and no usable light): camera, sun
cam_auto = bpy.data.cameras.new('AutoCamera')
cam_auto.lens = 50.0
cam_auto.sensor_width = 36.0
cam_auto.clip_end = 1000.0
ob_auto_camera = bpy.data.objects.new('AutoCamera', cam_auto)
scene.collection.objects.link(ob_auto_camera)
ob_auto_camera.location = (2.99519, -3.59423, 2.89414)
ob_auto_camera.rotation_euler = (1.09748, -7.21219e-08, 0.694738)
scene.camera = ob_auto_camera
light_auto_sun = bpy.data.lights.new('AutoSun', 'SUN')
light_auto_sun.energy = 3.0
light_auto_sun.angle = 0.0523599
ob_auto_sun = bpy.data.objects.new('AutoSun', light_auto_sun)
scene.collection.objects.link(ob_auto_sun)
ob_auto_sun.rotation_euler = (0.872665, 0.174533, 0.523599)
bpy.context.view_layer.update()
